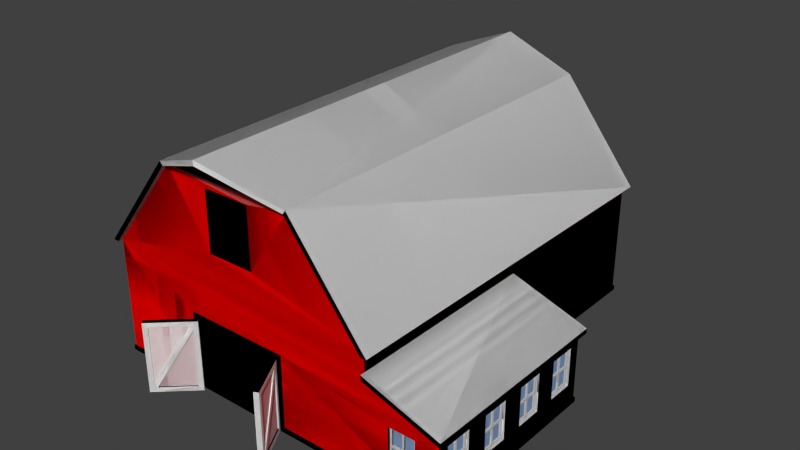 # Source: Barnmodel.blend  (saved by Blender 2.75.0; exported with 4.5.12 LTS)
import bpy
from mathutils import Matrix  # noqa: F401  (used for matrix-valued properties, if any)

bpy.ops.wm.read_factory_settings(use_empty=True)
scene = bpy.context.scene
scene.name = 'Scene'

# ---- collections
col_collection_1 = bpy.data.collections.new('Collection 1'); scene.collection.children.link(col_collection_1)

# ---- materials (node trees are filled in below, after node groups)
mat_edge_color255255255255_001 = bpy.data.materials.new('edge_color255255255255.001')
mat_edge_color255255255255_001.alpha_threshold = 0.0
mat_edge_color255255255255_001.use_transparent_shadow = False
mat_edge_color255255255255_001.roughness = 0.5
mat_color_000_001 = bpy.data.materials.new('Color_000.001')
mat_color_000_001.alpha_threshold = 0.0
mat_color_000_001.use_transparent_shadow = False
mat_color_000_001.diffuse_color = (1.0, 1.0, 1.0, 1.0)
mat_color_000_001.roughness = 0.5
mat_translucent_glass_blue_001 = bpy.data.materials.new('Translucent_Glass_Blue.001')
mat_translucent_glass_blue_001.alpha_threshold = 0.0
mat_translucent_glass_blue_001.use_transparent_shadow = False
mat_translucent_glass_blue_001.diffuse_color = (0.4219, 0.6287, 1.0, 1.0)
mat_translucent_glass_blue_001.roughness = 0.5
mat_color_a06_001 = bpy.data.materials.new('Color_A06.001')
mat_color_a06_001.alpha_threshold = 0.0
mat_color_a06_001.use_transparent_shadow = False
mat_color_a06_001.diffuse_color = (1.0, 0.0, 0.0, 1.0)
mat_color_a06_001.roughness = 0.5
mat_color_008 = bpy.data.materials.new('Color_008')
mat_color_008.alpha_threshold = 0.0
mat_color_008.use_transparent_shadow = False
mat_color_008.diffuse_color = (0.1471, 0.1471, 0.1471, 1.0)
mat_color_008.roughness = 0.5

# ---- material node trees

# ---- world
world_world = bpy.data.worlds.new('World'); scene.world = world_world
world_world.color = (0.05088, 0.05088, 0.05088)
world_world.use_sun_shadow = False
world_world.sun_shadow_jitter_overblur = 0.0
world_world.cycles.sampling_method = 'MANUAL'
world_world.cycles.sample_map_resolution = 256

# ---- meshes
me_id310_001 = bpy.data.meshes.new('ID310.001')
me_id310_001.from_pydata([(155.4, -1.969, 7.874), (157.5, 0.0, 7.874), (149.6, 4.52e-21, 7.874)], [(1, 0), (2, 1)], [])
me_id310_001.materials.append(mat_edge_color255255255255_001)
me_id310_001.use_remesh_preserve_volume = False
me_id310_001.use_remesh_preserve_attributes = False
me_id310_001.use_mirror_vertex_groups = False
me_id310_001.update()
me_id304_001 = bpy.data.meshes.new('ID304.001')
me_id304_001.from_pydata([(269.7, 624.0, 283.5), (238.2, 624.0, 242.1), (269.7, 624.0, 242.1), (238.2, 624.0, 283.5), (238.2, 624.0, 283.5), (269.7, 624.0, 283.5), (238.2, 624.0, 242.1), (269.7, 624.0, 242.1)], [], [(0, 1, 2), (1, 0, 3), (4, 5, 6), (7, 6, 5)])
me_id304_001.polygons.foreach_set('material_index', [0, 0, 1, 1])
me_id304_001.materials.append(mat_color_000_001)
me_id304_001.materials.append(mat_translucent_glass_blue_001)
me_id304_001.use_remesh_preserve_volume = False
me_id304_001.use_remesh_preserve_attributes = False
me_id304_001.use_mirror_vertex_groups = False
me_id304_001.update()
me_id298_001 = bpy.data.meshes.new('ID298.001')
me_id298_001.from_pydata([(275.6, 629.9, 236.2), (275.6, 626.0, 334.6), (275.6, 626.0, 236.2), (275.6, 629.9, 334.6), (275.6, 629.9, 334.6), (275.6, 629.9, 236.2), (275.6, 626.0, 334.6), (275.6, 626.0, 236.2), (275.6, 626.0, 334.6), (196.9, 629.9, 334.6), (196.9, 626.0, 334.6), (275.6, 629.9, 334.6), (275.6, 629.9, 334.6), (275.6, 626.0, 334.6), (196.9, 629.9, 334.6), (196.9, 626.0, 334.6), (275.6, 626.0, 236.2), (269.7, 626.0, 242.1), (196.9, 626.0, 236.2), (275.6, 626.0, 334.6), (269.7, 626.0, 283.5), (269.7, 626.0, 287.4), (238.2, 626.0, 283.5), (234.3, 626.0, 283.5), (202.8, 626.0, 283.5), (269.7, 626.0, 328.7), (238.2, 626.0, 328.7), (234.3, 626.0, 328.7), (202.8, 626.0, 328.7), (202.8, 626.0, 242.1), (196.9, 626.0, 334.6), (238.2, 626.0, 242.1), (234.3, 626.0, 242.1), (202.8, 626.0, 287.4), (238.2, 626.0, 287.4), (234.3, 626.0, 287.4), (234.3, 626.0, 283.5), (238.2, 626.0, 283.5), (234.3, 626.0, 242.1), (238.2, 626.0, 242.1), (234.3, 626.0, 328.7), (238.2, 626.0, 328.7), (234.3, 626.0, 287.4), (238.2, 626.0, 287.4), (275.6, 626.0, 334.6), (202.8, 626.0, 328.7), (196.9, 626.0, 334.6), (202.8, 626.0, 287.4), (269.7, 626.0, 287.4), (202.8, 626.0, 283.5), (202.8, 626.0, 242.1), (269.7, 626.0, 242.1), (196.9, 626.0, 236.2), (269.7, 626.0, 328.7), (269.7, 626.0, 283.5), (275.6, 626.0, 236.2), (275.6, 629.9, 236.2), (196.9, 626.0, 236.2), (196.9, 629.9, 236.2), (275.6, 626.0, 236.2), (275.6, 626.0, 236.2), (275.6, 629.9, 236.2), (196.9, 626.0, 236.2), (196.9, 629.9, 236.2), (196.9, 629.9, 334.6), (196.9, 626.0, 236.2), (196.9, 626.0, 334.6), (196.9, 629.9, 236.2), (196.9, 629.9, 236.2), (196.9, 629.9, 334.6), (196.9, 626.0, 236.2), (196.9, 626.0, 334.6)], [], [(0, 1, 2), (1, 0, 3), (4, 5, 6), (7, 6, 5), (8, 9, 10), (9, 8, 11), (12, 13, 14), (15, 14, 13), (16, 17, 18), (17, 16, 19), (17, 19, 20), (20, 19, 21), (20, 21, 22), (22, 21, 23), (23, 21, 24), (21, 19, 25), (25, 19, 26), (26, 19, 27), (27, 19, 28), (18, 29, 30), (29, 18, 17), (29, 17, 31), (29, 31, 32), (30, 29, 24), (30, 24, 33), (33, 24, 21), (33, 21, 34), (33, 34, 35), (30, 33, 28), (30, 28, 19), (26, 35, 34), (35, 26, 27), (22, 32, 31), (32, 22, 23), (36, 37, 38), (39, 38, 37), (40, 41, 42), (43, 42, 41), (44, 45, 46), (45, 47, 46), (42, 43, 47), (43, 48, 47), (48, 49, 47), (47, 49, 46), (49, 50, 46), (38, 39, 50), (39, 51, 50), (51, 52, 50), (46, 50, 52), (45, 44, 40), (40, 44, 41), (41, 44, 53), (53, 44, 48), (49, 48, 36), (36, 48, 37), (37, 48, 54), (48, 44, 54), (54, 44, 51), (44, 55, 51), (52, 51, 55), (56, 57, 58), (57, 56, 59), (60, 61, 62), (63, 62, 61), (64, 65, 66), (65, 64, 67), (68, 69, 70), (71, 70, 69)])
me_id298_001.materials.append(mat_color_000_001)
me_id298_001.use_remesh_preserve_volume = False
me_id298_001.use_remesh_preserve_attributes = False
me_id298_001.use_mirror_vertex_groups = False
me_id298_001.update()
me_id292_001 = bpy.data.meshes.new('ID292.001')
me_id292_001.from_pydata([(234.3, 626.0, 242.1), (202.8, 624.0, 242.1), (202.8, 626.0, 242.1), (234.3, 624.0, 242.1), (234.3, 624.0, 242.1), (234.3, 626.0, 242.1), (202.8, 624.0, 242.1), (202.8, 626.0, 242.1), (234.3, 626.0, 242.1), (234.3, 624.0, 283.5), (234.3, 624.0, 242.1), (234.3, 626.0, 283.5), (234.3, 626.0, 283.5), (234.3, 626.0, 242.1), (234.3, 624.0, 283.5), (234.3, 624.0, 242.1), (202.8, 626.0, 283.5), (202.8, 624.0, 242.1), (202.8, 624.0, 283.5), (202.8, 626.0, 242.1), (202.8, 626.0, 242.1), (202.8, 626.0, 283.5), (202.8, 624.0, 242.1), (202.8, 624.0, 283.5), (234.3, 624.0, 283.5), (202.8, 626.0, 283.5), (202.8, 624.0, 283.5), (234.3, 626.0, 283.5), (234.3, 626.0, 283.5), (234.3, 624.0, 283.5), (202.8, 626.0, 283.5), (202.8, 624.0, 283.5)], [], [(0, 1, 2), (1, 0, 3), (4, 5, 6), (7, 6, 5), (8, 9, 10), (9, 8, 11), (12, 13, 14), (15, 14, 13), (16, 17, 18), (17, 16, 19), (20, 21, 22), (23, 22, 21), (24, 25, 26), (25, 24, 27), (28, 29, 30), (31, 30, 29)])
me_id292_001.materials.append(mat_color_000_001)
me_id292_001.use_remesh_preserve_volume = False
me_id292_001.use_remesh_preserve_attributes = False
me_id292_001.use_mirror_vertex_groups = False
me_id292_001.update()
me_id286_001 = bpy.data.meshes.new('ID286.001')
me_id286_001.from_pydata([(269.7, 624.0, 328.7), (238.2, 626.0, 328.7), (238.2, 624.0, 328.7), (269.7, 626.0, 328.7), (269.7, 626.0, 328.7), (269.7, 624.0, 328.7), (238.2, 626.0, 328.7), (238.2, 624.0, 328.7), (238.2, 626.0, 328.7), (238.2, 624.0, 287.4), (238.2, 624.0, 328.7), (238.2, 626.0, 287.4), (238.2, 626.0, 287.4), (238.2, 626.0, 328.7), (238.2, 624.0, 287.4), (238.2, 624.0, 328.7), (269.7, 626.0, 287.4), (269.7, 624.0, 328.7), (269.7, 624.0, 287.4), (269.7, 626.0, 328.7), (269.7, 626.0, 328.7), (269.7, 626.0, 287.4), (269.7, 624.0, 328.7), (269.7, 624.0, 287.4), (269.7, 626.0, 287.4), (238.2, 624.0, 287.4), (238.2, 626.0, 287.4), (269.7, 624.0, 287.4), (269.7, 624.0, 287.4), (269.7, 626.0, 287.4), (238.2, 624.0, 287.4), (238.2, 626.0, 287.4)], [], [(0, 1, 2), (1, 0, 3), (4, 5, 6), (7, 6, 5), (8, 9, 10), (9, 8, 11), (12, 13, 14), (15, 14, 13), (16, 17, 18), (17, 16, 19), (20, 21, 22), (23, 22, 21), (24, 25, 26), (25, 24, 27), (28, 29, 30), (31, 30, 29)])
me_id286_001.materials.append(mat_color_000_001)
me_id286_001.use_remesh_preserve_volume = False
me_id286_001.use_remesh_preserve_attributes = False
me_id286_001.use_mirror_vertex_groups = False
me_id286_001.update()
me_id280_001 = bpy.data.meshes.new('ID280.001')
me_id280_001.from_pydata([(269.7, 624.0, 328.7), (238.2, 624.0, 287.4), (269.7, 624.0, 287.4), (238.2, 624.0, 328.7), (238.2, 624.0, 328.7), (269.7, 624.0, 328.7), (238.2, 624.0, 287.4), (269.7, 624.0, 287.4)], [], [(0, 1, 2), (1, 0, 3), (4, 5, 6), (7, 6, 5)])
me_id280_001.polygons.foreach_set('material_index', [0, 0, 1, 1])
me_id280_001.materials.append(mat_color_000_001)
me_id280_001.materials.append(mat_translucent_glass_blue_001)
me_id280_001.use_remesh_preserve_volume = False
me_id280_001.use_remesh_preserve_attributes = False
me_id280_001.use_mirror_vertex_groups = False
me_id280_001.update()
me_id274_001 = bpy.data.meshes.new('ID274.001')
me_id274_001.from_pydata([(234.3, 626.0, 287.4), (202.8, 624.0, 287.4), (202.8, 626.0, 287.4), (234.3, 624.0, 287.4), (234.3, 624.0, 287.4), (234.3, 626.0, 287.4), (202.8, 624.0, 287.4), (202.8, 626.0, 287.4), (234.3, 626.0, 287.4), (234.3, 624.0, 328.7), (234.3, 624.0, 287.4), (234.3, 626.0, 328.7), (234.3, 626.0, 328.7), (234.3, 626.0, 287.4), (234.3, 624.0, 328.7), (234.3, 624.0, 287.4), (202.8, 626.0, 328.7), (202.8, 624.0, 287.4), (202.8, 624.0, 328.7), (202.8, 626.0, 287.4), (202.8, 626.0, 287.4), (202.8, 626.0, 328.7), (202.8, 624.0, 287.4), (202.8, 624.0, 328.7), (234.3, 624.0, 328.7), (202.8, 626.0, 328.7), (202.8, 624.0, 328.7), (234.3, 626.0, 328.7), (234.3, 626.0, 328.7), (234.3, 624.0, 328.7), (202.8, 626.0, 328.7), (202.8, 624.0, 328.7)], [], [(0, 1, 2), (1, 0, 3), (4, 5, 6), (7, 6, 5), (8, 9, 10), (9, 8, 11), (12, 13, 14), (15, 14, 13), (16, 17, 18), (17, 16, 19), (20, 21, 22), (23, 22, 21), (24, 25, 26), (25, 24, 27), (28, 29, 30), (31, 30, 29)])
me_id274_001.materials.append(mat_color_000_001)
me_id274_001.use_remesh_preserve_volume = False
me_id274_001.use_remesh_preserve_attributes = False
me_id274_001.use_mirror_vertex_groups = False
me_id274_001.update()
me_id268_001 = bpy.data.meshes.new('ID268.001')
me_id268_001.from_pydata([(234.3, 624.0, 328.7), (202.8, 624.0, 287.4), (234.3, 624.0, 287.4), (202.8, 624.0, 328.7), (202.8, 624.0, 328.7), (234.3, 624.0, 328.7), (202.8, 624.0, 287.4), (234.3, 624.0, 287.4)], [], [(0, 1, 2), (1, 0, 3), (4, 5, 6), (7, 6, 5)])
me_id268_001.polygons.foreach_set('material_index', [0, 0, 1, 1])
me_id268_001.materials.append(mat_color_000_001)
me_id268_001.materials.append(mat_translucent_glass_blue_001)
me_id268_001.use_remesh_preserve_volume = False
me_id268_001.use_remesh_preserve_attributes = False
me_id268_001.use_mirror_vertex_groups = False
me_id268_001.update()
me_id262_001 = bpy.data.meshes.new('ID262.001')
me_id262_001.from_pydata([(269.7, 624.0, 283.5), (238.2, 626.0, 283.5), (238.2, 624.0, 283.5), (269.7, 626.0, 283.5), (269.7, 626.0, 283.5), (269.7, 624.0, 283.5), (238.2, 626.0, 283.5), (238.2, 624.0, 283.5), (238.2, 626.0, 283.5), (238.2, 624.0, 242.1), (238.2, 624.0, 283.5), (238.2, 626.0, 242.1), (238.2, 626.0, 242.1), (238.2, 626.0, 283.5), (238.2, 624.0, 242.1), (238.2, 624.0, 283.5), (269.7, 626.0, 242.1), (269.7, 624.0, 283.5), (269.7, 624.0, 242.1), (269.7, 626.0, 283.5), (269.7, 626.0, 283.5), (269.7, 626.0, 242.1), (269.7, 624.0, 283.5), (269.7, 624.0, 242.1), (269.7, 626.0, 242.1), (238.2, 624.0, 242.1), (238.2, 626.0, 242.1), (269.7, 624.0, 242.1), (269.7, 624.0, 242.1), (269.7, 626.0, 242.1), (238.2, 624.0, 242.1), (238.2, 626.0, 242.1)], [], [(0, 1, 2), (1, 0, 3), (4, 5, 6), (7, 6, 5), (8, 9, 10), (9, 8, 11), (12, 13, 14), (15, 14, 13), (16, 17, 18), (17, 16, 19), (20, 21, 22), (23, 22, 21), (24, 25, 26), (25, 24, 27), (28, 29, 30), (31, 30, 29)])
me_id262_001.materials.append(mat_color_000_001)
me_id262_001.use_remesh_preserve_volume = False
me_id262_001.use_remesh_preserve_attributes = False
me_id262_001.use_mirror_vertex_groups = False
me_id262_001.update()
me_id256_001 = bpy.data.meshes.new('ID256.001')
me_id256_001.from_pydata([(234.3, 624.0, 283.5), (202.8, 624.0, 242.1), (234.3, 624.0, 242.1), (202.8, 624.0, 283.5), (202.8, 624.0, 283.5), (234.3, 624.0, 283.5), (202.8, 624.0, 242.1), (234.3, 624.0, 242.1)], [], [(0, 1, 2), (1, 0, 3), (4, 5, 6), (7, 6, 5)])
me_id256_001.polygons.foreach_set('material_index', [0, 0, 1, 1])
me_id256_001.materials.append(mat_color_000_001)
me_id256_001.materials.append(mat_translucent_glass_blue_001)
me_id256_001.use_remesh_preserve_volume = False
me_id256_001.use_remesh_preserve_attributes = False
me_id256_001.use_mirror_vertex_groups = False
me_id256_001.update()
me_id250_001 = bpy.data.meshes.new('ID250.001')
me_id250_001.from_pydata([(234.3, 3.937, 283.5), (202.8, 5.906, 283.5), (202.8, 3.937, 283.5), (234.3, 5.906, 283.5), (234.3, 5.906, 283.5), (234.3, 3.937, 283.5), (202.8, 5.906, 283.5), (202.8, 3.937, 283.5), (234.3, 5.906, 242.1), (234.3, 3.937, 283.5), (234.3, 3.937, 242.1), (234.3, 5.906, 283.5), (234.3, 5.906, 283.5), (234.3, 5.906, 242.1), (234.3, 3.937, 283.5), (234.3, 3.937, 242.1), (202.8, 5.906, 283.5), (202.8, 3.937, 242.1), (202.8, 3.937, 283.5), (202.8, 5.906, 242.1), (202.8, 5.906, 242.1), (202.8, 5.906, 283.5), (202.8, 3.937, 242.1), (202.8, 3.937, 283.5), (234.3, 5.906, 242.1), (202.8, 3.937, 242.1), (202.8, 5.906, 242.1), (234.3, 3.937, 242.1), (234.3, 3.937, 242.1), (234.3, 5.906, 242.1), (202.8, 3.937, 242.1), (202.8, 5.906, 242.1)], [], [(0, 1, 2), (1, 0, 3), (4, 5, 6), (7, 6, 5), (8, 9, 10), (9, 8, 11), (12, 13, 14), (15, 14, 13), (16, 17, 18), (17, 16, 19), (20, 21, 22), (23, 22, 21), (24, 25, 26), (25, 24, 27), (28, 29, 30), (31, 30, 29)])
me_id250_001.materials.append(mat_color_000_001)
me_id250_001.use_remesh_preserve_volume = False
me_id250_001.use_remesh_preserve_attributes = False
me_id250_001.use_mirror_vertex_groups = False
me_id250_001.update()
me_id244_001 = bpy.data.meshes.new('ID244.001')
me_id244_001.from_pydata([(238.2, 5.906, 283.5), (269.7, 5.906, 242.1), (238.2, 5.906, 242.1), (269.7, 5.906, 283.5), (269.7, 5.906, 283.5), (238.2, 5.906, 283.5), (269.7, 5.906, 242.1), (238.2, 5.906, 242.1)], [], [(0, 1, 2), (1, 0, 3), (4, 5, 6), (7, 6, 5)])
me_id244_001.polygons.foreach_set('material_index', [0, 0, 1, 1])
me_id244_001.materials.append(mat_color_000_001)
me_id244_001.materials.append(mat_translucent_glass_blue_001)
me_id244_001.use_remesh_preserve_volume = False
me_id244_001.use_remesh_preserve_attributes = False
me_id244_001.use_mirror_vertex_groups = False
me_id244_001.update()
me_id238_001 = bpy.data.meshes.new('ID238.001')
me_id238_001.from_pydata([(238.2, 5.906, 328.7), (269.7, 5.906, 287.4), (238.2, 5.906, 287.4), (269.7, 5.906, 328.7), (269.7, 5.906, 328.7), (238.2, 5.906, 328.7), (269.7, 5.906, 287.4), (238.2, 5.906, 287.4)], [], [(0, 1, 2), (1, 0, 3), (4, 5, 6), (7, 6, 5)])
me_id238_001.polygons.foreach_set('material_index', [0, 0, 1, 1])
me_id238_001.materials.append(mat_color_000_001)
me_id238_001.materials.append(mat_translucent_glass_blue_001)
me_id238_001.use_remesh_preserve_volume = False
me_id238_001.use_remesh_preserve_attributes = False
me_id238_001.use_mirror_vertex_groups = False
me_id238_001.update()
me_id232_001 = bpy.data.meshes.new('ID232.001')
me_id232_001.from_pydata([(202.8, 5.906, 328.7), (234.3, 5.906, 287.4), (202.8, 5.906, 287.4), (234.3, 5.906, 328.7), (234.3, 5.906, 328.7), (202.8, 5.906, 328.7), (234.3, 5.906, 287.4), (202.8, 5.906, 287.4)], [], [(0, 1, 2), (1, 0, 3), (4, 5, 6), (7, 6, 5)])
me_id232_001.polygons.foreach_set('material_index', [0, 0, 1, 1])
me_id232_001.materials.append(mat_color_000_001)
me_id232_001.materials.append(mat_translucent_glass_blue_001)
me_id232_001.use_remesh_preserve_volume = False
me_id232_001.use_remesh_preserve_attributes = False
me_id232_001.use_mirror_vertex_groups = False
me_id232_001.update()
me_id226_001 = bpy.data.meshes.new('ID226.001')
me_id226_001.from_pydata([(202.8, 5.906, 283.5), (234.3, 5.906, 242.1), (202.8, 5.906, 242.1), (234.3, 5.906, 283.5), (234.3, 5.906, 283.5), (202.8, 5.906, 283.5), (234.3, 5.906, 242.1), (202.8, 5.906, 242.1)], [], [(0, 1, 2), (1, 0, 3), (4, 5, 6), (7, 6, 5)])
me_id226_001.polygons.foreach_set('material_index', [0, 0, 1, 1])
me_id226_001.materials.append(mat_color_000_001)
me_id226_001.materials.append(mat_translucent_glass_blue_001)
me_id226_001.use_remesh_preserve_volume = False
me_id226_001.use_remesh_preserve_attributes = False
me_id226_001.use_mirror_vertex_groups = False
me_id226_001.update()
me_id220_001 = bpy.data.meshes.new('ID220.001')
me_id220_001.from_pydata([(269.7, 5.906, 287.4), (269.7, 3.937, 328.7), (269.7, 3.937, 287.4), (269.7, 5.906, 328.7), (269.7, 5.906, 328.7), (269.7, 5.906, 287.4), (269.7, 3.937, 328.7), (269.7, 3.937, 287.4), (269.7, 5.906, 287.4), (238.2, 3.937, 287.4), (238.2, 5.906, 287.4), (269.7, 3.937, 287.4), (269.7, 3.937, 287.4), (269.7, 5.906, 287.4), (238.2, 3.937, 287.4), (238.2, 5.906, 287.4), (269.7, 3.937, 328.7), (238.2, 5.906, 328.7), (238.2, 3.937, 328.7), (269.7, 5.906, 328.7), (269.7, 5.906, 328.7), (269.7, 3.937, 328.7), (238.2, 5.906, 328.7), (238.2, 3.937, 328.7), (238.2, 5.906, 328.7), (238.2, 3.937, 287.4), (238.2, 3.937, 328.7), (238.2, 5.906, 287.4), (238.2, 5.906, 287.4), (238.2, 5.906, 328.7), (238.2, 3.937, 287.4), (238.2, 3.937, 328.7)], [], [(0, 1, 2), (1, 0, 3), (4, 5, 6), (7, 6, 5), (8, 9, 10), (9, 8, 11), (12, 13, 14), (15, 14, 13), (16, 17, 18), (17, 16, 19), (20, 21, 22), (23, 22, 21), (24, 25, 26), (25, 24, 27), (28, 29, 30), (31, 30, 29)])
me_id220_001.materials.append(mat_color_000_001)
me_id220_001.use_remesh_preserve_volume = False
me_id220_001.use_remesh_preserve_attributes = False
me_id220_001.use_mirror_vertex_groups = False
me_id220_001.update()
me_id214_001 = bpy.data.meshes.new('ID214.001')
me_id214_001.from_pydata([(238.2, 5.906, 283.5), (238.2, 3.937, 242.1), (238.2, 3.937, 283.5), (238.2, 5.906, 242.1), (238.2, 5.906, 242.1), (238.2, 5.906, 283.5), (238.2, 3.937, 242.1), (238.2, 3.937, 283.5), (269.7, 3.937, 283.5), (238.2, 5.906, 283.5), (238.2, 3.937, 283.5), (269.7, 5.906, 283.5), (269.7, 5.906, 283.5), (269.7, 3.937, 283.5), (238.2, 5.906, 283.5), (238.2, 3.937, 283.5), (269.7, 5.906, 242.1), (238.2, 3.937, 242.1), (238.2, 5.906, 242.1), (269.7, 3.937, 242.1), (269.7, 3.937, 242.1), (269.7, 5.906, 242.1), (238.2, 3.937, 242.1), (238.2, 5.906, 242.1), (269.7, 5.906, 242.1), (269.7, 3.937, 283.5), (269.7, 3.937, 242.1), (269.7, 5.906, 283.5), (269.7, 5.906, 283.5), (269.7, 5.906, 242.1), (269.7, 3.937, 283.5), (269.7, 3.937, 242.1)], [], [(0, 1, 2), (1, 0, 3), (4, 5, 6), (7, 6, 5), (8, 9, 10), (9, 8, 11), (12, 13, 14), (15, 14, 13), (16, 17, 18), (17, 16, 19), (20, 21, 22), (23, 22, 21), (24, 25, 26), (25, 24, 27), (28, 29, 30), (31, 30, 29)])
me_id214_001.materials.append(mat_color_000_001)
me_id214_001.use_remesh_preserve_volume = False
me_id214_001.use_remesh_preserve_attributes = False
me_id214_001.use_mirror_vertex_groups = False
me_id214_001.update()
me_id208_001 = bpy.data.meshes.new('ID208.001')
me_id208_001.from_pydata([(202.8, 5.906, 328.7), (202.8, 3.937, 287.4), (202.8, 3.937, 328.7), (202.8, 5.906, 287.4), (202.8, 5.906, 287.4), (202.8, 5.906, 328.7), (202.8, 3.937, 287.4), (202.8, 3.937, 328.7), (234.3, 3.937, 328.7), (202.8, 5.906, 328.7), (202.8, 3.937, 328.7), (234.3, 5.906, 328.7), (234.3, 5.906, 328.7), (234.3, 3.937, 328.7), (202.8, 5.906, 328.7), (202.8, 3.937, 328.7), (234.3, 5.906, 287.4), (202.8, 3.937, 287.4), (202.8, 5.906, 287.4), (234.3, 3.937, 287.4), (234.3, 3.937, 287.4), (234.3, 5.906, 287.4), (202.8, 3.937, 287.4), (202.8, 5.906, 287.4), (234.3, 5.906, 287.4), (234.3, 3.937, 328.7), (234.3, 3.937, 287.4), (234.3, 5.906, 328.7), (234.3, 5.906, 328.7), (234.3, 5.906, 287.4), (234.3, 3.937, 328.7), (234.3, 3.937, 287.4)], [], [(0, 1, 2), (1, 0, 3), (4, 5, 6), (7, 6, 5), (8, 9, 10), (9, 8, 11), (12, 13, 14), (15, 14, 13), (16, 17, 18), (17, 16, 19), (20, 21, 22), (23, 22, 21), (24, 25, 26), (25, 24, 27), (28, 29, 30), (31, 30, 29)])
me_id208_001.materials.append(mat_color_000_001)
me_id208_001.use_remesh_preserve_volume = False
me_id208_001.use_remesh_preserve_attributes = False
me_id208_001.use_mirror_vertex_groups = False
me_id208_001.update()
me_id202_001 = bpy.data.meshes.new('ID202.001')
me_id202_001.from_pydata([(275.6, 3.937, 236.2), (196.9, 0.0, 236.2), (196.9, 3.937, 236.2), (275.6, 0.0, 236.2), (275.6, 0.0, 236.2), (275.6, 3.937, 236.2), (196.9, 0.0, 236.2), (196.9, 3.937, 236.2), (196.9, 3.937, 334.6), (196.9, 0.0, 236.2), (196.9, 0.0, 334.6), (196.9, 3.937, 236.2), (196.9, 3.937, 236.2), (196.9, 3.937, 334.6), (196.9, 0.0, 236.2), (196.9, 0.0, 334.6), (196.9, 3.937, 236.2), (202.8, 3.937, 242.1), (275.6, 3.937, 236.2), (196.9, 3.937, 334.6), (202.8, 3.937, 283.5), (202.8, 3.937, 287.4), (234.3, 3.937, 283.5), (238.2, 3.937, 283.5), (269.7, 3.937, 283.5), (202.8, 3.937, 328.7), (234.3, 3.937, 328.7), (238.2, 3.937, 328.7), (269.7, 3.937, 328.7), (269.7, 3.937, 242.1), (275.6, 3.937, 334.6), (234.3, 3.937, 242.1), (238.2, 3.937, 242.1), (269.7, 3.937, 287.4), (234.3, 3.937, 287.4), (238.2, 3.937, 287.4), (238.2, 3.937, 283.5), (234.3, 3.937, 283.5), (238.2, 3.937, 242.1), (234.3, 3.937, 242.1), (238.2, 3.937, 328.7), (234.3, 3.937, 328.7), (238.2, 3.937, 287.4), (234.3, 3.937, 287.4), (196.9, 3.937, 334.6), (269.7, 3.937, 328.7), (275.6, 3.937, 334.6), (269.7, 3.937, 287.4), (202.8, 3.937, 287.4), (269.7, 3.937, 283.5), (269.7, 3.937, 242.1), (202.8, 3.937, 242.1), (275.6, 3.937, 236.2), (202.8, 3.937, 328.7), (202.8, 3.937, 283.5), (196.9, 3.937, 236.2), (275.6, 3.937, 236.2), (275.6, 0.0, 334.6), (275.6, 0.0, 236.2), (275.6, 3.937, 334.6), (275.6, 3.937, 334.6), (275.6, 3.937, 236.2), (275.6, 0.0, 334.6), (275.6, 0.0, 236.2), (275.6, 0.0, 334.6), (196.9, 3.937, 334.6), (196.9, 0.0, 334.6), (275.6, 3.937, 334.6), (275.6, 3.937, 334.6), (275.6, 0.0, 334.6), (196.9, 3.937, 334.6), (196.9, 0.0, 334.6)], [], [(0, 1, 2), (1, 0, 3), (4, 5, 6), (7, 6, 5), (8, 9, 10), (9, 8, 11), (12, 13, 14), (15, 14, 13), (16, 17, 18), (17, 16, 19), (17, 19, 20), (20, 19, 21), (20, 21, 22), (22, 21, 23), (23, 21, 24), (21, 19, 25), (25, 19, 26), (26, 19, 27), (27, 19, 28), (18, 29, 30), (29, 18, 17), (29, 17, 31), (29, 31, 32), (30, 29, 24), (30, 24, 33), (33, 24, 21), (33, 21, 34), (33, 34, 35), (30, 33, 28), (30, 28, 19), (26, 35, 34), (35, 26, 27), (22, 32, 31), (32, 22, 23), (36, 37, 38), (39, 38, 37), (40, 41, 42), (43, 42, 41), (44, 45, 46), (45, 47, 46), (42, 43, 47), (43, 48, 47), (48, 49, 47), (47, 49, 46), (49, 50, 46), (38, 39, 50), (39, 51, 50), (51, 52, 50), (46, 50, 52), (45, 44, 40), (40, 44, 41), (41, 44, 53), (53, 44, 48), (49, 48, 36), (36, 48, 37), (37, 48, 54), (48, 44, 54), (54, 44, 51), (44, 55, 51), (52, 51, 55), (56, 57, 58), (57, 56, 59), (60, 61, 62), (63, 62, 61), (64, 65, 66), (65, 64, 67), (68, 69, 70), (71, 70, 69)])
me_id202_001.materials.append(mat_color_000_001)
me_id202_001.use_remesh_preserve_volume = False
me_id202_001.use_remesh_preserve_attributes = False
me_id202_001.use_mirror_vertex_groups = False
me_id202_001.update()
me_id196_001 = bpy.data.meshes.new('ID196.001')
me_id196_001.from_pydata([(318.8, -6.9, 102.7), (317.0, -7.848, 7.874), (318.8, -6.9, 7.874), (317.0, -7.848, 102.7), (317.0, -7.848, 102.7), (318.8, -6.9, 102.7), (317.0, -7.848, 7.874), (318.8, -6.9, 7.874), (345.1, -59.0, 7.874), (318.8, -6.9, 102.7), (346.9, -58.05, 7.874), (317.0, -7.848, 102.7), (317.0, -7.848, 102.7), (345.1, -59.0, 7.874), (318.8, -6.9, 102.7), (346.9, -58.05, 7.874), (345.1, -59.0, 7.874), (318.8, -6.9, 7.874), (317.0, -7.848, 7.874), (346.9, -58.05, 7.874), (346.9, -58.05, 7.874), (345.1, -59.0, 7.874), (318.8, -6.9, 7.874), (317.0, -7.848, 7.874)], [], [(0, 1, 2), (1, 0, 3), (4, 5, 6), (7, 6, 5), (8, 9, 10), (9, 8, 11), (12, 13, 14), (15, 14, 13), (16, 17, 18), (17, 16, 19), (20, 21, 22), (23, 22, 21)])
me_id196_001.materials.append(mat_color_000_001)
me_id196_001.use_remesh_preserve_volume = False
me_id196_001.use_remesh_preserve_attributes = False
me_id196_001.use_mirror_vertex_groups = False
me_id196_001.update()
me_id190_001 = bpy.data.meshes.new('ID190.001')
me_id190_001.from_pydata([(317.0, -7.848, 102.7), (345.1, -59.0, 7.874), (317.0, -7.848, 7.874), (317.0, -7.848, 7.874), (345.1, -59.0, 7.874), (317.0, -7.848, 102.7)], [], [(0, 1, 2), (3, 4, 5)])
me_id190_001.polygons.foreach_set('material_index', [1, 0])
me_id190_001.materials.append(mat_color_000_001)
me_id190_001.materials.append(mat_color_a06_001)
me_id190_001.use_remesh_preserve_volume = False
me_id190_001.use_remesh_preserve_attributes = False
me_id190_001.use_mirror_vertex_groups = False
me_id190_001.update()
me_id184_001 = bpy.data.meshes.new('ID184.001')
me_id184_001.from_pydata([(349.1, -62.1, 15.39), (319.3, -11.9, 110.2), (347.4, -63.05, 15.39), (321.0, -10.95, 110.2), (321.0, -10.95, 110.2), (349.1, -62.1, 15.39), (319.3, -11.9, 110.2), (347.4, -63.05, 15.39), (321.0, -10.95, 110.2), (347.4, -63.05, 110.2), (319.3, -11.9, 110.2), (349.1, -62.1, 110.2), (349.1, -62.1, 110.2), (321.0, -10.95, 110.2), (347.4, -63.05, 110.2), (319.3, -11.9, 110.2), (347.4, -63.05, 110.2), (349.1, -62.1, 15.39), (347.4, -63.05, 15.39), (349.1, -62.1, 110.2), (349.1, -62.1, 110.2), (347.4, -63.05, 110.2), (349.1, -62.1, 15.39), (347.4, -63.05, 15.39)], [], [(0, 1, 2), (1, 0, 3), (4, 5, 6), (7, 6, 5), (8, 9, 10), (9, 8, 11), (12, 13, 14), (15, 14, 13), (16, 17, 18), (17, 16, 19), (20, 21, 22), (23, 22, 21)])
me_id184_001.materials.append(mat_color_000_001)
me_id184_001.use_remesh_preserve_volume = False
me_id184_001.use_remesh_preserve_attributes = False
me_id184_001.use_mirror_vertex_groups = False
me_id184_001.update()
me_id178_001 = bpy.data.meshes.new('ID178.001')
me_id178_001.from_pydata([(319.3, -11.9, 110.2), (347.4, -63.05, 110.2), (347.4, -63.05, 15.39), (347.4, -63.05, 15.39), (347.4, -63.05, 110.2), (319.3, -11.9, 110.2)], [], [(0, 1, 2), (3, 4, 5)])
me_id178_001.polygons.foreach_set('material_index', [1, 0])
me_id178_001.materials.append(mat_color_000_001)
me_id178_001.materials.append(mat_color_a06_001)
me_id178_001.use_remesh_preserve_volume = False
me_id178_001.use_remesh_preserve_attributes = False
me_id178_001.use_mirror_vertex_groups = False
me_id178_001.update()
me_id172_001 = bpy.data.meshes.new('ID172.001')
me_id172_001.from_pydata([(315.8, -13.8, 110.2), (342.2, -65.89, 110.2), (314.1, -14.74, 110.2), (343.9, -64.95, 110.2), (343.9, -64.95, 110.2), (315.8, -13.8, 110.2), (342.2, -65.89, 110.2), (314.1, -14.74, 110.2), (343.9, -64.95, 15.39), (314.1, -14.74, 110.2), (342.2, -65.89, 15.39), (315.8, -13.8, 110.2), (315.8, -13.8, 110.2), (343.9, -64.95, 15.39), (314.1, -14.74, 110.2), (342.2, -65.89, 15.39), (342.2, -65.89, 110.2), (343.9, -64.95, 15.39), (342.2, -65.89, 15.39), (343.9, -64.95, 110.2), (343.9, -64.95, 110.2), (342.2, -65.89, 110.2), (343.9, -64.95, 15.39), (342.2, -65.89, 15.39)], [], [(0, 1, 2), (1, 0, 3), (4, 5, 6), (7, 6, 5), (8, 9, 10), (9, 8, 11), (12, 13, 14), (15, 14, 13), (16, 17, 18), (17, 16, 19), (20, 21, 22), (23, 22, 21)])
me_id172_001.materials.append(mat_color_000_001)
me_id172_001.use_remesh_preserve_volume = False
me_id172_001.use_remesh_preserve_attributes = False
me_id172_001.use_mirror_vertex_groups = False
me_id172_001.update()
me_id166_001 = bpy.data.meshes.new('ID166.001')
me_id166_001.from_pydata([(315.8, -13.8, 110.2), (343.9, -64.95, 15.39), (343.9, -64.95, 110.2), (343.9, -64.95, 110.2), (343.9, -64.95, 15.39), (315.8, -13.8, 110.2)], [], [(0, 1, 2), (3, 4, 5)])
me_id166_001.polygons.foreach_set('material_index', [1, 0])
me_id166_001.materials.append(mat_color_000_001)
me_id166_001.materials.append(mat_color_a06_001)
me_id166_001.use_remesh_preserve_volume = False
me_id166_001.use_remesh_preserve_attributes = False
me_id166_001.use_mirror_vertex_groups = False
me_id166_001.update()
me_id160_001 = bpy.data.meshes.new('ID160.001')
me_id160_001.from_pydata([(311.9, -10.69, 102.7), (341.7, -60.89, 7.874), (340.0, -61.84, 7.874), (313.6, -9.745, 102.7), (313.6, -9.745, 102.7), (311.9, -10.69, 102.7), (341.7, -60.89, 7.874), (340.0, -61.84, 7.874), (313.6, -9.745, 7.874), (311.9, -10.69, 102.7), (311.9, -10.69, 7.874), (313.6, -9.745, 102.7), (313.6, -9.745, 102.7), (313.6, -9.745, 7.874), (311.9, -10.69, 102.7), (311.9, -10.69, 7.874), (340.0, -61.84, 7.874), (313.6, -9.745, 7.874), (311.9, -10.69, 7.874), (341.7, -60.89, 7.874), (341.7, -60.89, 7.874), (340.0, -61.84, 7.874), (313.6, -9.745, 7.874), (311.9, -10.69, 7.874)], [], [(0, 1, 2), (1, 0, 3), (4, 5, 6), (7, 6, 5), (8, 9, 10), (9, 8, 11), (12, 13, 14), (15, 14, 13), (16, 17, 18), (17, 16, 19), (20, 21, 22), (23, 22, 21)])
me_id160_001.materials.append(mat_color_000_001)
me_id160_001.use_remesh_preserve_volume = False
me_id160_001.use_remesh_preserve_attributes = False
me_id160_001.use_mirror_vertex_groups = False
me_id160_001.update()
me_id154_001 = bpy.data.meshes.new('ID154.001')
me_id154_001.from_pydata([(313.6, -9.745, 7.874), (341.7, -60.89, 7.874), (313.6, -9.745, 102.7), (313.6, -9.745, 102.7), (341.7, -60.89, 7.874), (313.6, -9.745, 7.874)], [], [(0, 1, 2), (3, 4, 5)])
me_id154_001.polygons.foreach_set('material_index', [1, 0])
me_id154_001.materials.append(mat_color_000_001)
me_id154_001.materials.append(mat_color_a06_001)
me_id154_001.use_remesh_preserve_volume = False
me_id154_001.use_remesh_preserve_attributes = False
me_id154_001.use_mirror_vertex_groups = False
me_id154_001.update()
me_id148_001 = bpy.data.meshes.new('ID148.001')
me_id148_001.from_pydata([(155.8, -9.695, 102.7), (157.1, -11.13, 7.874), (157.1, -11.13, 102.7), (155.8, -9.695, 7.874), (155.8, -9.695, 7.874), (155.8, -9.695, 102.7), (157.1, -11.13, 7.874), (157.1, -11.13, 102.7), (113.2, -49.65, 7.874), (157.1, -11.13, 102.7), (114.6, -51.09, 7.874), (155.8, -9.695, 102.7), (155.8, -9.695, 102.7), (113.2, -49.65, 7.874), (157.1, -11.13, 102.7), (114.6, -51.09, 7.874), (114.6, -51.09, 7.874), (155.8, -9.695, 7.874), (113.2, -49.65, 7.874), (157.1, -11.13, 7.874), (157.1, -11.13, 7.874), (114.6, -51.09, 7.874), (155.8, -9.695, 7.874), (113.2, -49.65, 7.874)], [], [(0, 1, 2), (1, 0, 3), (4, 5, 6), (7, 6, 5), (8, 9, 10), (9, 8, 11), (12, 13, 14), (15, 14, 13), (16, 17, 18), (17, 16, 19), (20, 21, 22), (23, 22, 21)])
me_id148_001.materials.append(mat_color_000_001)
me_id148_001.use_remesh_preserve_volume = False
me_id148_001.use_remesh_preserve_attributes = False
me_id148_001.use_mirror_vertex_groups = False
me_id148_001.update()
me_id142_001 = bpy.data.meshes.new('ID142.001')
me_id142_001.from_pydata([(155.8, -9.695, 102.7), (113.2, -49.65, 7.874), (155.8, -9.695, 7.874), (155.8, -9.695, 7.874), (113.2, -49.65, 7.874), (155.8, -9.695, 102.7)], [], [(0, 1, 2), (3, 4, 5)])
me_id142_001.polygons.foreach_set('material_index', [1, 0])
me_id142_001.materials.append(mat_color_000_001)
me_id142_001.materials.append(mat_color_a06_001)
me_id142_001.use_remesh_preserve_volume = False
me_id142_001.use_remesh_preserve_attributes = False
me_id142_001.use_mirror_vertex_groups = False
me_id142_001.update()
me_id136_001 = bpy.data.meshes.new('ID136.001')
me_id136_001.from_pydata([(111.2, -54.25, 15.39), (109.9, -52.82, 110.2), (111.2, -54.25, 110.2), (109.9, -52.82, 15.39), (109.9, -52.82, 15.39), (111.2, -54.25, 15.39), (109.9, -52.82, 110.2), (111.2, -54.25, 110.2), (153.8, -14.29, 110.2), (109.9, -52.82, 15.39), (111.2, -54.25, 15.39), (152.4, -12.86, 110.2), (152.4, -12.86, 110.2), (153.8, -14.29, 110.2), (109.9, -52.82, 15.39), (111.2, -54.25, 15.39), (152.4, -12.86, 110.2), (111.2, -54.25, 110.2), (109.9, -52.82, 110.2), (153.8, -14.29, 110.2), (153.8, -14.29, 110.2), (152.4, -12.86, 110.2), (111.2, -54.25, 110.2), (109.9, -52.82, 110.2)], [], [(0, 1, 2), (1, 0, 3), (4, 5, 6), (7, 6, 5), (8, 9, 10), (9, 8, 11), (12, 13, 14), (15, 14, 13), (16, 17, 18), (17, 16, 19), (20, 21, 22), (23, 22, 21)])
me_id136_001.materials.append(mat_color_000_001)
me_id136_001.use_remesh_preserve_volume = False
me_id136_001.use_remesh_preserve_attributes = False
me_id136_001.use_mirror_vertex_groups = False
me_id136_001.update()
me_id130_001 = bpy.data.meshes.new('ID130.001')
me_id130_001.from_pydata([(109.9, -52.82, 110.2), (109.9, -52.82, 15.39), (152.4, -12.86, 110.2), (152.4, -12.86, 110.2), (109.9, -52.82, 15.39), (109.9, -52.82, 110.2)], [], [(0, 1, 2), (3, 4, 5)])
me_id130_001.polygons.foreach_set('material_index', [1, 0])
me_id130_001.materials.append(mat_color_000_001)
me_id130_001.materials.append(mat_color_a06_001)
me_id130_001.use_remesh_preserve_volume = False
me_id130_001.use_remesh_preserve_attributes = False
me_id130_001.use_mirror_vertex_groups = False
me_id130_001.update()
me_id124_001 = bpy.data.meshes.new('ID124.001')
me_id124_001.from_pydata([(109.2, -45.35, 7.874), (153.1, -6.825, 102.7), (110.5, -46.78, 7.874), (151.7, -5.39, 102.7), (151.7, -5.39, 102.7), (109.2, -45.35, 7.874), (153.1, -6.825, 102.7), (110.5, -46.78, 7.874), (153.1, -6.825, 102.7), (151.7, -5.39, 7.874), (153.1, -6.825, 7.874), (151.7, -5.39, 102.7), (151.7, -5.39, 102.7), (153.1, -6.825, 102.7), (151.7, -5.39, 7.874), (153.1, -6.825, 7.874), (110.5, -46.78, 7.874), (151.7, -5.39, 7.874), (109.2, -45.35, 7.874), (153.1, -6.825, 7.874), (153.1, -6.825, 7.874), (110.5, -46.78, 7.874), (151.7, -5.39, 7.874), (109.2, -45.35, 7.874)], [], [(0, 1, 2), (1, 0, 3), (4, 5, 6), (7, 6, 5), (8, 9, 10), (9, 8, 11), (12, 13, 14), (15, 14, 13), (16, 17, 18), (17, 16, 19), (20, 21, 22), (23, 22, 21)])
me_id124_001.materials.append(mat_color_000_001)
me_id124_001.use_remesh_preserve_volume = False
me_id124_001.use_remesh_preserve_attributes = False
me_id124_001.use_mirror_vertex_groups = False
me_id124_001.update()
me_id118_001 = bpy.data.meshes.new('ID118.001')
me_id118_001.from_pydata([(153.1, -6.825, 102.7), (153.1, -6.825, 7.874), (110.5, -46.78, 7.874), (110.5, -46.78, 7.874), (153.1, -6.825, 7.874), (153.1, -6.825, 102.7)], [], [(0, 1, 2), (3, 4, 5)])
me_id118_001.polygons.foreach_set('material_index', [1, 0])
me_id118_001.materials.append(mat_color_000_001)
me_id118_001.materials.append(mat_color_a06_001)
me_id118_001.use_remesh_preserve_volume = False
me_id118_001.use_remesh_preserve_attributes = False
me_id118_001.use_mirror_vertex_groups = False
me_id118_001.update()
me_id112_001 = bpy.data.meshes.new('ID112.001')
me_id112_001.from_pydata([(148.4, -8.555, 110.2), (107.2, -49.95, 110.2), (105.8, -48.51, 110.2), (149.7, -9.99, 110.2), (149.7, -9.99, 110.2), (148.4, -8.555, 110.2), (107.2, -49.95, 110.2), (105.8, -48.51, 110.2), (149.7, -9.99, 110.2), (105.8, -48.51, 15.39), (107.2, -49.95, 15.39), (148.4, -8.555, 110.2), (148.4, -8.555, 110.2), (149.7, -9.99, 110.2), (105.8, -48.51, 15.39), (107.2, -49.95, 15.39), (105.8, -48.51, 15.39), (107.2, -49.95, 110.2), (107.2, -49.95, 15.39), (105.8, -48.51, 110.2), (105.8, -48.51, 110.2), (105.8, -48.51, 15.39), (107.2, -49.95, 110.2), (107.2, -49.95, 15.39)], [], [(0, 1, 2), (1, 0, 3), (4, 5, 6), (7, 6, 5), (8, 9, 10), (9, 8, 11), (12, 13, 14), (15, 14, 13), (16, 17, 18), (17, 16, 19), (20, 21, 22), (23, 22, 21)])
me_id112_001.materials.append(mat_color_000_001)
me_id112_001.use_remesh_preserve_volume = False
me_id112_001.use_remesh_preserve_attributes = False
me_id112_001.use_mirror_vertex_groups = False
me_id112_001.update()
me_id106_001 = bpy.data.meshes.new('ID106.001')
me_id106_001.from_pydata([(149.7, -9.99, 110.2), (107.2, -49.95, 15.39), (107.2, -49.95, 110.2), (107.2, -49.95, 110.2), (107.2, -49.95, 15.39), (149.7, -9.99, 110.2)], [], [(0, 1, 2), (3, 4, 5)])
me_id106_001.polygons.foreach_set('material_index', [1, 0])
me_id106_001.materials.append(mat_color_000_001)
me_id106_001.materials.append(mat_color_a06_001)
me_id106_001.use_remesh_preserve_volume = False
me_id106_001.use_remesh_preserve_attributes = False
me_id106_001.use_mirror_vertex_groups = False
me_id106_001.update()
me_id100_001 = bpy.data.meshes.new('ID100.001')
me_id100_001.from_pydata([(482.5, 637.8, 192.0), (472.4, 629.9, 192.0), (472.4, 637.8, 192.0), (472.4, 4.577e-16, 192.0), (472.4, -7.874, 192.0), (482.5, -7.874, 192.0), (482.5, -7.874, 192.0), (482.5, 637.8, 192.0), (472.4, -7.874, 192.0), (472.4, 4.577e-16, 192.0), (472.4, 629.9, 192.0), (472.4, 637.8, 192.0), (354.3, -7.874, 354.3), (472.4, -7.874, 192.0), (482.5, -7.874, 192.0), (349.5, -7.874, 347.8), (349.5, -7.874, 347.8), (354.3, -7.874, 354.3), (472.4, -7.874, 192.0), (482.5, -7.874, 192.0), (349.5, -7.874, 347.8), (472.4, 4.577e-16, 192.0), (472.4, -7.874, 192.0), (349.5, 4.979e-16, 347.8), (349.5, 4.979e-16, 347.8), (349.5, -7.874, 347.8), (472.4, 4.577e-16, 192.0), (472.4, -7.874, 192.0), (472.4, 637.8, 192.0), (349.5, 629.9, 347.8), (472.4, 629.9, 192.0), (349.5, 637.8, 347.8), (349.5, 637.8, 347.8), (472.4, 637.8, 192.0), (349.5, 629.9, 347.8), (472.4, 629.9, 192.0), (354.3, 637.8, 354.3), (472.4, 637.8, 192.0), (482.5, 637.8, 192.0), (349.5, 637.8, 347.8), (236.2, 637.8, 393.1), (236.2, 637.8, 401.6), (123.0, 637.8, 347.8), (-10.03, 637.8, 192.0), (3.785e-16, 637.8, 192.0), (118.1, 637.8, 354.3), (236.2, 637.8, 401.6), (236.2, 637.8, 393.1), (118.1, 637.8, 354.3), (123.0, 637.8, 347.8), (-10.03, 637.8, 192.0), (3.785e-16, 637.8, 192.0), (354.3, 637.8, 354.3), (349.5, 637.8, 347.8), (472.4, 637.8, 192.0), (482.5, 637.8, 192.0), (236.2, -47.24, 393.1), (236.2, -47.24, 393.1), (349.5, 4.979e-16, 347.8), (236.2, -47.24, 393.1), (236.2, 4.979e-16, 393.1), (349.5, -7.874, 347.8), (349.5, -7.874, 347.8), (349.5, 4.979e-16, 347.8), (236.2, -47.24, 393.1), (236.2, 4.979e-16, 393.1), (349.5, 629.9, 347.8), (236.2, 637.8, 393.1), (236.2, 629.9, 393.1), (349.5, 637.8, 347.8), (349.5, 637.8, 347.8), (349.5, 629.9, 347.8), (236.2, 637.8, 393.1), (236.2, 629.9, 393.1), (123.0, 637.8, 347.8), (3.785e-16, 629.9, 192.0), (123.0, 629.9, 347.8), (3.785e-16, 637.8, 192.0), (3.785e-16, 637.8, 192.0), (123.0, 637.8, 347.8), (3.785e-16, 629.9, 192.0), (123.0, 629.9, 347.8), (236.2, 629.9, 393.1), (123.0, 637.8, 347.8), (123.0, 629.9, 347.8), (236.2, 637.8, 393.1), (236.2, 637.8, 393.1), (236.2, 629.9, 393.1), (123.0, 637.8, 347.8), (123.0, 629.9, 347.8), (3.785e-16, 637.8, 192.0), (-10.03, -7.874, 192.0), (-10.03, 637.8, 192.0), (-1.127e-16, -7.874, 192.0), (-1.066e-16, 4.824e-16, 192.0), (3.785e-16, 629.9, 192.0), (3.785e-16, 629.9, 192.0), (3.785e-16, 637.8, 192.0), (-1.066e-16, 4.824e-16, 192.0), (-1.127e-16, -7.874, 192.0), (-10.03, -7.874, 192.0), (-10.03, 637.8, 192.0), (236.2, -47.24, 401.6), (236.2, -47.24, 401.6), (236.2, 4.979e-16, 393.1), (123.0, -7.874, 347.8), (123.0, 4.979e-16, 347.8), (236.2, -47.24, 393.1), (236.2, -47.24, 393.1), (236.2, 4.979e-16, 393.1), (123.0, -7.874, 347.8), (123.0, 4.979e-16, 347.8), (123.0, -7.874, 347.8), (-1.066e-16, 4.824e-16, 192.0), (-1.127e-16, -7.874, 192.0), (123.0, 4.979e-16, 347.8), (123.0, 4.979e-16, 347.8), (123.0, -7.874, 347.8), (-1.066e-16, 4.824e-16, 192.0), (-1.127e-16, -7.874, 192.0), (123.0, -7.874, 347.8), (-10.03, -7.874, 192.0), (-1.127e-16, -7.874, 192.0), (118.1, -7.874, 354.3), (118.1, -7.874, 354.3), (123.0, -7.874, 347.8), (-10.03, -7.874, 192.0), (-1.127e-16, -7.874, 192.0), (236.2, -47.24, 401.6), (236.2, -47.24, 393.1), (236.2, -47.24, 393.1), (236.2, -47.24, 401.6)], [], [(0, 1, 2), (1, 0, 3), (3, 0, 4), (4, 0, 5), (6, 7, 8), (8, 7, 9), (9, 7, 10), (11, 10, 7), (12, 13, 14), (13, 12, 15), (16, 17, 18), (19, 18, 17), (20, 21, 22), (21, 20, 23), (24, 25, 26), (27, 26, 25), (28, 29, 30), (29, 28, 31), (32, 33, 34), (35, 34, 33), (36, 37, 38), (37, 36, 39), (39, 36, 40), (40, 36, 41), (42, 43, 44), (43, 42, 45), (45, 42, 40), (45, 40, 41), (46, 47, 48), (47, 49, 48), (48, 49, 50), (51, 50, 49), (46, 52, 47), (47, 52, 53), (53, 52, 54), (55, 54, 52), (56, 15, 12), (17, 16, 57), (58, 59, 60), (59, 58, 61), (62, 63, 64), (65, 64, 63), (66, 67, 68), (67, 66, 69), (70, 71, 72), (73, 72, 71), (74, 75, 76), (75, 74, 77), (78, 79, 80), (81, 80, 79), (82, 83, 84), (83, 82, 85), (86, 87, 88), (89, 88, 87), (90, 91, 92), (91, 90, 93), (93, 90, 94), (94, 90, 95), (96, 97, 98), (98, 97, 99), (99, 97, 100), (101, 100, 97), (102, 56, 12), (17, 57, 103), (104, 105, 106), (105, 104, 107), (108, 109, 110), (111, 110, 109), (112, 113, 114), (113, 112, 115), (116, 117, 118), (119, 118, 117), (120, 121, 122), (121, 120, 123), (124, 125, 126), (127, 126, 125), (128, 123, 129), (130, 124, 131), (129, 123, 120), (125, 124, 130)])
me_id100_001.polygons.foreach_set('use_smooth', [0, 0, 0, 0, 0, 0, 0, 0, 1, 1, 1, 1, 0, 0, 0, 0, 0, 0, 0, 0, 0, 0, 0, 0, 0, 0, 0, 0, 0, 0, 0, 0, 0, 0, 0, 0, 1, 1, 0, 0, 0, 0, 0, 0, 0, 0, 0, 0, 0, 0, 0, 0, 0, 0, 0, 0, 0, 0, 0, 0, 0, 0, 1, 1, 0, 0, 0, 0, 0, 0, 0, 0, 1, 1, 1, 1, 1, 1, 1, 1])
me_id100_001.materials.append(mat_color_000_001)
me_id100_001.use_remesh_preserve_volume = False
me_id100_001.use_remesh_preserve_attributes = False
me_id100_001.use_mirror_vertex_groups = False
me_id100_001.update()
me_id94_001 = bpy.data.meshes.new('ID94.001')
me_id94_001.from_pydata([(598.4, -7.874, 123.4), (472.4, 2.489e-16, 165.4), (472.4, -7.874, 165.4), (472.4, 315.0, 165.4), (472.4, 322.8, 165.4), (598.4, 322.8, 123.4), (598.4, 322.8, 123.4), (598.4, -7.874, 123.4), (472.4, 322.8, 165.4), (472.4, 315.0, 165.4), (472.4, 2.489e-16, 165.4), (472.4, -7.874, 165.4)], [], [(0, 1, 2), (1, 0, 3), (3, 0, 4), (4, 0, 5), (6, 7, 8), (8, 7, 9), (9, 7, 10), (11, 10, 7)])
me_id94_001.polygons.foreach_set('material_index', [1, 1, 1, 1, 0, 0, 0, 0])
me_id94_001.materials.append(mat_color_000_001)
me_id94_001.materials.append(mat_color_008)
me_id94_001.use_remesh_preserve_volume = False
me_id94_001.use_remesh_preserve_attributes = False
me_id94_001.use_mirror_vertex_groups = False
me_id94_001.update()
me_id86_001 = bpy.data.meshes.new('ID86.001')
me_id86_001.from_pydata([(482.5, 637.8, 192.0), (354.3, -7.874, 354.3), (482.5, -7.874, 192.0), (354.3, 637.8, 354.3), (354.3, 637.8, 354.3), (482.5, 637.8, 192.0), (354.3, -7.874, 354.3), (482.5, -7.874, 192.0), (354.3, -7.874, 354.3), (236.2, 637.8, 401.6), (236.2, -47.24, 401.6), (354.3, 637.8, 354.3), (354.3, 637.8, 354.3), (354.3, -7.874, 354.3), (236.2, 637.8, 401.6), (236.2, -47.24, 401.6), (236.2, -47.24, 401.6), (118.1, 637.8, 354.3), (118.1, -7.874, 354.3), (236.2, 637.8, 401.6), (236.2, 637.8, 401.6), (236.2, -47.24, 401.6), (118.1, 637.8, 354.3), (118.1, -7.874, 354.3), (118.1, -7.874, 354.3), (-10.03, 637.8, 192.0), (-10.03, -7.874, 192.0), (118.1, 637.8, 354.3), (118.1, 637.8, 354.3), (118.1, -7.874, 354.3), (-10.03, 637.8, 192.0), (-10.03, -7.874, 192.0)], [], [(0, 1, 2), (1, 0, 3), (8, 9, 10), (9, 8, 11), (16, 17, 18), (17, 16, 19), (24, 25, 26), (25, 24, 27), (4, 5, 6), (7, 6, 5), (12, 13, 14), (15, 14, 13), (20, 21, 22), (23, 22, 21), (28, 29, 30), (31, 30, 29)])
me_id86_001.polygons.foreach_set('material_index', [1, 1, 1, 1, 1, 1, 1, 1, 0, 0, 0, 0, 0, 0, 0, 0])
me_id86_001.materials.append(mat_color_000_001)
me_id86_001.materials.append(mat_color_008)
me_id86_001.use_remesh_preserve_volume = False
me_id86_001.use_remesh_preserve_attributes = False
me_id86_001.use_mirror_vertex_groups = False
me_id86_001.update()
me_id80_001 = bpy.data.meshes.new('ID80.001')
me_id80_001.from_pydata([(472.4, 322.8, 165.4), (472.4, 315.0, 157.5), (472.4, 315.0, 165.4), (472.4, 322.8, 157.5), (472.4, 322.8, 157.5), (472.4, 322.8, 165.4), (472.4, 315.0, 157.5), (472.4, 315.0, 165.4), (598.4, 322.8, 115.5), (472.4, 315.0, 157.5), (472.4, 322.8, 157.5), (590.6, 315.0, 118.1), (590.6, 0.0, 118.1), (472.4, -7.874, 157.5), (472.4, 4.979e-16, 157.5), (598.4, -7.874, 115.5), (598.4, 322.8, 115.5), (590.6, 0.0, 118.1), (598.4, -7.874, 115.5), (472.4, -7.874, 157.5), (472.4, 4.979e-16, 157.5), (590.6, 315.0, 118.1), (472.4, 315.0, 157.5), (472.4, 322.8, 157.5), (472.4, 4.979e-16, 157.5), (472.4, 2.489e-16, 165.4), (472.4, 4.979e-16, 157.5), (472.4, 2.489e-16, 165.4), (472.4, 322.8, 157.5), (598.4, 322.8, 123.4), (598.4, 322.8, 115.5), (472.4, 322.8, 165.4), (472.4, 322.8, 165.4), (472.4, 322.8, 157.5), (598.4, 322.8, 123.4), (598.4, 322.8, 115.5), (598.4, 322.8, 123.4), (598.4, -7.874, 115.5), (598.4, -7.874, 123.4), (598.4, 322.8, 115.5), (598.4, 322.8, 115.5), (598.4, 322.8, 123.4), (598.4, -7.874, 115.5), (598.4, -7.874, 123.4), (598.4, -7.874, 123.4), (472.4, -7.874, 157.5), (598.4, -7.874, 115.5), (472.4, -7.874, 165.4), (472.4, -7.874, 165.4), (598.4, -7.874, 123.4), (472.4, -7.874, 157.5), (598.4, -7.874, 115.5), (472.4, -7.874, 157.5), (472.4, -7.874, 165.4), (472.4, -7.874, 157.5), (472.4, -7.874, 165.4), (590.6, 315.0, 118.1), (472.4, 4.979e-16, 157.5), (472.4, 315.0, 157.5), (590.6, 0.0, 118.1), (590.6, 0.0, 118.1), (590.6, 315.0, 118.1), (472.4, 4.979e-16, 157.5), (472.4, 315.0, 157.5)], [], [(0, 1, 2), (1, 0, 3), (4, 5, 6), (7, 6, 5), (8, 9, 10), (9, 8, 11), (11, 8, 12), (12, 13, 14), (13, 12, 15), (15, 12, 8), (16, 17, 18), (18, 17, 19), (20, 19, 17), (17, 16, 21), (21, 16, 22), (23, 22, 16), (2, 24, 25), (24, 2, 1), (6, 7, 26), (27, 26, 7), (28, 29, 30), (29, 28, 31), (32, 33, 34), (35, 34, 33), (36, 37, 38), (37, 36, 39), (40, 41, 42), (43, 42, 41), (44, 45, 46), (45, 44, 47), (48, 49, 50), (51, 50, 49), (25, 52, 53), (52, 25, 24), (26, 27, 54), (55, 54, 27), (56, 57, 58), (57, 56, 59), (60, 61, 62), (63, 62, 61)])
me_id80_001.materials.append(mat_color_000_001)
me_id80_001.use_remesh_preserve_volume = False
me_id80_001.use_remesh_preserve_attributes = False
me_id80_001.use_mirror_vertex_groups = False
me_id80_001.update()
me_id72_001 = bpy.data.meshes.new('ID72.001')
me_id72_001.from_pydata([(590.6, 0.0, 118.1), (590.6, 17.72, 100.4), (590.6, 0.0, 7.874), (590.6, 315.0, 118.1), (590.6, 61.02, 100.4), (590.6, 96.46, 100.4), (590.6, 61.02, 37.4), (590.6, 139.8, 100.4), (590.6, 175.2, 100.4), (590.6, 139.8, 37.4), (590.6, 218.5, 100.4), (590.6, 253.9, 100.4), (590.6, 218.5, 37.4), (590.6, 297.2, 100.4), (590.6, 297.2, 37.4), (590.6, 17.72, 37.4), (590.6, 315.0, 7.874), (590.6, 96.46, 37.4), (590.6, 175.2, 37.4), (590.6, 253.9, 37.4), (590.6, 315.0, 118.1), (590.6, 297.2, 37.4), (590.6, 315.0, 7.874), (590.6, 253.9, 37.4), (590.6, 253.9, 100.4), (590.6, 218.5, 37.4), (590.6, 175.2, 37.4), (590.6, 175.2, 100.4), (590.6, 139.8, 37.4), (590.6, 96.46, 37.4), (590.6, 96.46, 100.4), (590.6, 61.02, 37.4), (590.6, 17.72, 37.4), (590.6, 17.72, 100.4), (590.6, 0.0, 7.874), (590.6, 297.2, 100.4), (590.6, 218.5, 100.4), (590.6, 139.8, 100.4), (590.6, 61.02, 100.4), (590.6, 0.0, 118.1), (472.4, 315.0, 157.5), (590.6, 315.0, 7.874), (472.4, 315.0, 7.874), (590.6, 315.0, 118.1), (590.6, 315.0, 118.1), (472.4, 315.0, 157.5), (590.6, 315.0, 7.874), (472.4, 315.0, 7.874), (322.8, 6.075e-18, 7.874), (509.8, 0.0, 37.4), (590.6, 0.0, 7.874), (322.8, -9.04e-21, 126.0), (509.8, 8.694e-17, 100.4), (553.1, 8.933e-17, 100.4), (590.6, 0.0, 118.1), (472.4, 4.979e-16, 157.5), (553.1, 2.388e-18, 37.4), (-1.066e-16, 4.824e-16, 192.0), (149.6, 4.52e-21, 7.874), (0.0, 0.0, 7.874), (149.6, 1.215e-17, 126.0), (472.4, 2.489e-16, 165.4), (472.4, 4.577e-16, 192.0), (196.9, 0.0, 236.2), (123.0, 4.979e-16, 347.8), (196.9, 0.0, 334.6), (275.6, 0.0, 334.6), (275.6, 0.0, 236.2), (349.5, 4.979e-16, 347.8), (236.2, 4.979e-16, 393.1), (236.2, 4.979e-16, 393.1), (123.0, 4.979e-16, 347.8), (349.5, 4.979e-16, 347.8), (275.6, 0.0, 334.6), (275.6, 0.0, 236.2), (196.9, 0.0, 236.2), (472.4, 4.577e-16, 192.0), (196.9, 0.0, 334.6), (-1.066e-16, 4.824e-16, 192.0), (472.4, 2.489e-16, 165.4), (472.4, 4.979e-16, 157.5), (322.8, -9.04e-21, 126.0), (149.6, 1.215e-17, 126.0), (149.6, 4.52e-21, 7.874), (0.0, 0.0, 7.874), (553.1, 8.933e-17, 100.4), (553.1, 2.388e-18, 37.4), (590.6, 0.0, 118.1), (509.8, 0.0, 37.4), (590.6, 0.0, 7.874), (509.8, 8.694e-17, 100.4), (322.8, 6.075e-18, 7.874), (472.4, 629.9, 7.874), (472.4, 315.0, 157.5), (472.4, 315.0, 7.874), (472.4, 322.8, 157.5), (472.4, 322.8, 165.4), (472.4, 315.0, 165.4), (472.4, 4.577e-16, 192.0), (472.4, 2.489e-16, 165.4), (472.4, 629.9, 192.0), (472.4, 629.9, 7.874), (472.4, 322.8, 165.4), (472.4, 629.9, 192.0), (472.4, 315.0, 165.4), (472.4, 4.577e-16, 192.0), (472.4, 2.489e-16, 165.4), (472.4, 322.8, 157.5), (472.4, 315.0, 157.5), (472.4, 315.0, 7.874), (0.0, 629.9, 7.874), (-1.066e-16, 4.824e-16, 192.0), (0.0, 0.0, 7.874), (3.785e-16, 629.9, 192.0), (3.785e-16, 629.9, 192.0), (0.0, 629.9, 7.874), (-1.066e-16, 4.824e-16, 192.0), (0.0, 0.0, 7.874), (349.5, 629.9, 347.8), (275.6, 629.9, 236.2), (472.4, 629.9, 192.0), (275.6, 629.9, 334.6), (196.9, 629.9, 334.6), (0.0, 629.9, 7.874), (472.4, 629.9, 7.874), (3.785e-16, 629.9, 192.0), (196.9, 629.9, 236.2), (123.0, 629.9, 347.8), (236.2, 629.9, 393.1), (236.2, 629.9, 393.1), (349.5, 629.9, 347.8), (123.0, 629.9, 347.8), (196.9, 629.9, 334.6), (196.9, 629.9, 236.2), (275.6, 629.9, 236.2), (472.4, 629.9, 192.0), (3.785e-16, 629.9, 192.0), (0.0, 629.9, 7.874), (472.4, 629.9, 7.874), (275.6, 629.9, 334.6)], [], [(0, 1, 2), (1, 0, 3), (1, 3, 4), (4, 3, 5), (4, 5, 6), (5, 3, 7), (7, 3, 8), (7, 8, 9), (8, 3, 10), (10, 3, 11), (10, 11, 12), (11, 3, 13), (13, 3, 14), (2, 15, 16), (15, 2, 1), (16, 15, 6), (16, 6, 17), (17, 6, 5), (16, 17, 9), (16, 9, 18), (18, 9, 8), (16, 18, 12), (16, 12, 19), (19, 12, 11), (16, 19, 14), (16, 14, 3), (44, 45, 46), (47, 46, 45), (48, 49, 50), (49, 48, 51), (49, 51, 52), (52, 51, 53), (53, 51, 54), (54, 51, 55), (50, 56, 54), (56, 50, 49), (54, 56, 53), (57, 58, 59), (58, 57, 60), (60, 57, 51), (51, 57, 55), (55, 57, 61), (61, 57, 62), (62, 57, 63), (63, 57, 64), (63, 64, 65), (65, 64, 66), (62, 67, 68), (67, 62, 63), (68, 67, 66), (68, 66, 64), (68, 64, 69), (101, 102, 103), (102, 104, 103), (103, 104, 105), (106, 105, 104), (102, 101, 107), (107, 101, 108), (109, 108, 101), (110, 111, 112), (111, 110, 113), (118, 119, 120), (119, 118, 121), (121, 118, 122), (120, 123, 124), (123, 120, 125), (125, 120, 126), (125, 126, 127), (126, 120, 119), (127, 126, 122), (127, 122, 118), (127, 118, 128), (20, 21, 22), (21, 23, 22), (24, 25, 23), (23, 25, 22), (25, 26, 22), (27, 28, 26), (26, 28, 22), (28, 29, 22), (30, 31, 29), (29, 31, 22), (31, 32, 22), (33, 34, 32), (22, 32, 34), (21, 20, 35), (35, 20, 24), (25, 24, 36), (24, 20, 36), (36, 20, 27), (28, 27, 37), (27, 20, 37), (37, 20, 30), (31, 30, 38), (30, 20, 38), (38, 20, 33), (20, 39, 33), (34, 33, 39), (40, 41, 42), (41, 40, 43), (70, 71, 72), (71, 73, 72), (73, 74, 72), (75, 76, 74), (72, 74, 76), (73, 71, 77), (77, 71, 75), (71, 78, 75), (75, 78, 76), (76, 78, 79), (79, 78, 80), (80, 78, 81), (81, 78, 82), (82, 78, 83), (84, 83, 78), (85, 86, 87), (88, 89, 86), (87, 86, 89), (80, 81, 87), (87, 81, 85), (85, 81, 90), (90, 81, 88), (81, 91, 88), (89, 88, 91), (92, 93, 94), (93, 92, 95), (95, 92, 96), (97, 98, 99), (98, 97, 100), (100, 97, 96), (100, 96, 92), (114, 115, 116), (117, 116, 115), (129, 130, 131), (130, 132, 131), (132, 133, 131), (134, 135, 133), (131, 133, 136), (133, 135, 136), (136, 135, 137), (138, 137, 135), (132, 130, 139), (139, 130, 134), (135, 134, 130)])
me_id72_001.polygons.foreach_set('material_index', [0, 0, 0, 0, 0, 0, 0, 0, 0, 0, 0, 0, 0, 0, 0, 0, 0, 0, 0, 0, 0, 0, 0, 0, 0, 0, 0, 0, 0, 0, 0, 0, 0, 0, 0, 0, 0, 0, 0, 0, 0, 0, 0, 0, 0, 0, 0, 0, 0, 0, 0, 0, 0, 0, 0, 0, 0, 0, 0, 0, 0, 0, 0, 0, 0, 0, 0, 0, 0, 0, 0, 0, 1, 1, 1, 1, 1, 1, 1, 1, 1, 1, 1, 1, 1, 1, 1, 1, 1, 1, 1, 1, 1, 1, 1, 1, 1, 1, 1, 1, 1, 1, 1, 1, 1, 1, 1, 1, 1, 1, 1, 1, 1, 1, 1, 1, 1, 1, 1, 1, 1, 1, 1, 1, 1, 1, 1, 1, 1, 1, 1, 1, 1, 1, 1, 1, 1, 1, 1, 1, 1, 1, 1, 1])
me_id72_001.materials.append(mat_color_000_001)
me_id72_001.materials.append(mat_color_a06_001)
me_id72_001.use_remesh_preserve_volume = False
me_id72_001.use_remesh_preserve_attributes = False
me_id72_001.use_mirror_vertex_groups = False
me_id72_001.update()
me_id66_001 = bpy.data.meshes.new('ID66.001')
me_id66_001.from_pydata([(-1.969, 631.9, 0.0), (11.81, 618.1, 0.0), (-1.969, -1.969, 0.0), (474.4, 631.9, 0.0), (460.6, 618.1, 0.0), (460.6, 11.81, 0.0), (315.0, 0.0, 0.0), (315.0, 11.81, 0.0), (316.0, -1.969, 0.0), (592.5, -1.969, 0.0), (474.4, 316.9, 0.0), (592.5, 316.9, 0.0), (346.0, -72.79, 0.0), (308.1, -3.793, 0.0), (352.9, -69.0, 0.0), (11.81, 11.81, 0.0), (155.4, -1.969, 0.0), (157.5, 11.81, 0.0), (105.5, -59.64, 0.0), (100.1, -53.9, 0.0), (162.9, -5.74, 0.0), (157.5, 0.0, 0.0), (157.5, 11.81, 0.0), (155.4, -1.969, 0.0), (157.5, 0.0, 0.0), (162.9, -5.74, 0.0), (105.5, -59.64, 0.0), (100.1, -53.9, 0.0), (11.81, 11.81, 0.0), (11.81, 618.1, 0.0), (-1.969, -1.969, 0.0), (352.9, -69.0, 0.0), (316.0, -1.969, 0.0), (346.0, -72.79, 0.0), (315.0, 0.0, 0.0), (308.1, -3.793, 0.0), (592.5, 316.9, 0.0), (474.4, 316.9, 0.0), (592.5, -1.969, 0.0), (474.4, 631.9, 0.0), (460.6, 11.81, 0.0), (315.0, 11.81, 0.0), (460.6, 618.1, 0.0), (-1.969, 631.9, 0.0), (308.1, -3.793, 118.1), (315.0, 0.0, 0.0), (308.1, -3.793, 0.0), (315.0, 0.0, 118.1), (311.4, -1.969, 118.1), (311.4, -1.969, 118.1), (308.1, -3.793, 118.1), (315.0, 0.0, 118.1), (315.0, 0.0, 0.0), (308.1, -3.793, 0.0), (315.0, 11.81, 0.0), (315.0, 0.0, 118.1), (315.0, 0.0, 0.0), (315.0, 11.81, 118.1), (315.0, 11.81, 118.1), (315.0, 11.81, 0.0), (315.0, 0.0, 118.1), (315.0, 0.0, 0.0), (460.6, 11.81, 196.9), (315.0, 11.81, 0.0), (460.6, 11.81, 0.0), (315.0, 11.81, 118.1), (157.5, 11.81, 118.1), (11.81, 11.81, 0.0), (157.5, 11.81, 0.0), (11.81, 11.81, 196.9), (460.6, 11.81, 196.9), (157.5, 11.81, 118.1), (11.81, 11.81, 196.9), (11.81, 11.81, 0.0), (157.5, 11.81, 0.0), (315.0, 11.81, 118.1), (315.0, 11.81, 0.0), (460.6, 11.81, 0.0), (460.6, 618.1, 0.0), (460.6, 11.81, 196.9), (460.6, 11.81, 0.0), (460.6, 618.1, 196.9), (460.6, 618.1, 196.9), (460.6, 618.1, 0.0), (460.6, 11.81, 196.9), (460.6, 11.81, 0.0), (11.81, 618.1, 196.9), (460.6, 618.1, 0.0), (11.81, 618.1, 0.0), (460.6, 618.1, 196.9), (460.6, 618.1, 196.9), (11.81, 618.1, 196.9), (460.6, 618.1, 0.0), (11.81, 618.1, 0.0), (11.81, 618.1, 196.9), (11.81, 11.81, 0.0), (11.81, 11.81, 196.9), (11.81, 618.1, 0.0), (11.81, 618.1, 0.0), (11.81, 618.1, 196.9), (11.81, 11.81, 0.0), (11.81, 11.81, 196.9), (157.5, 11.81, 118.1), (157.5, 0.0, 7.874), (157.5, 0.0, 118.1), (157.5, 0.0, 0.0), (157.5, 11.81, 0.0), (157.5, 11.81, 0.0), (157.5, 11.81, 118.1), (157.5, 0.0, 0.0), (157.5, 0.0, 7.874), (157.5, 0.0, 118.1), (157.5, 0.0, 0.0), (162.9, -5.74, 118.1), (162.9, -5.74, 0.0), (159.3, -1.969, 118.1), (157.5, 0.0, 118.1), (157.5, 0.0, 7.874), (157.5, 0.0, 7.874), (157.5, 0.0, 0.0), (157.5, 0.0, 118.1), (159.3, -1.969, 118.1), (162.9, -5.74, 118.1), (162.9, -5.74, 0.0), (162.9, -5.74, 0.0), (157.1, -11.13, 7.874), (105.5, -59.64, 0.0), (162.9, -5.74, 118.1), (157.1, -11.13, 102.7), (153.8, -14.29, 110.2), (111.2, -54.25, 110.2), (111.2, -54.25, 15.39), (105.5, -59.64, 118.1), (114.6, -51.09, 7.874), (153.8, -14.29, 110.2), (157.1, -11.13, 102.7), (111.2, -54.25, 15.39), (114.6, -51.09, 7.874), (162.9, -5.74, 118.1), (111.2, -54.25, 110.2), (105.5, -59.64, 118.1), (157.1, -11.13, 7.874), (105.5, -59.64, 0.0), (162.9, -5.74, 0.0), (100.1, -53.9, 118.1), (105.5, -59.64, 0.0), (105.5, -59.64, 118.1), (100.1, -53.9, 0.0), (100.1, -53.9, 0.0), (100.1, -53.9, 118.1), (105.5, -59.64, 0.0), (105.5, -59.64, 118.1), (105.8, -48.51, 15.39), (151.7, -5.39, 102.7), (109.2, -45.35, 7.874), (148.4, -8.555, 110.2), (100.1, -53.9, 0.0), (155.4, -1.969, 0.0), (100.1, -53.9, 118.1), (105.8, -48.51, 110.2), (155.4, -1.969, 7.874), (151.7, -5.39, 7.874), (155.4, -1.969, 118.1), (100.1, -53.9, 118.1), (148.4, -8.555, 110.2), (155.4, -1.969, 118.1), (151.7, -5.39, 102.7), (155.4, -1.969, 7.874), (151.7, -5.39, 7.874), (109.2, -45.35, 7.874), (155.4, -1.969, 0.0), (105.8, -48.51, 110.2), (105.8, -48.51, 15.39), (100.1, -53.9, 0.0), (311.4, -1.969, 118.1), (157.5, -1.969, 118.1), (159.3, -1.969, 118.1), (155.4, -1.969, 118.1), (592.5, -1.969, 7.874), (316.0, -1.969, 0.0), (592.5, -1.969, 0.0), (322.8, -1.969, 7.874), (316.0, -1.969, 118.1), (322.8, -1.969, 126.0), (149.6, -1.969, 126.0), (149.6, -1.969, 7.874), (155.4, -1.969, 7.874), (-1.969, -1.969, 0.0), (155.4, -1.969, 0.0), (-1.969, -1.969, 7.874), (149.6, -1.969, 7.874), (155.4, -1.969, 7.874), (-1.969, -1.969, 7.874), (-1.969, -1.969, 0.0), (155.4, -1.969, 0.0), (311.4, -1.969, 118.1), (155.4, -1.969, 118.1), (149.6, -1.969, 126.0), (322.8, -1.969, 126.0), (316.0, -1.969, 118.1), (322.8, -1.969, 7.874), (316.0, -1.969, 0.0), (592.5, -1.969, 7.874), (592.5, -1.969, 0.0), (157.5, -1.969, 118.1), (159.3, -1.969, 118.1), (-1.969, 631.9, 7.874), (-1.969, -1.969, 0.0), (-1.969, -1.969, 7.874), (-1.969, 631.9, 0.0), (-1.969, 631.9, 0.0), (-1.969, 631.9, 7.874), (-1.969, -1.969, 0.0), (-1.969, -1.969, 7.874), (-1.969, 631.9, 7.874), (474.4, 631.9, 0.0), (-1.969, 631.9, 0.0), (474.4, 631.9, 7.874), (474.4, 631.9, 7.874), (-1.969, 631.9, 7.874), (474.4, 631.9, 0.0), (-1.969, 631.9, 0.0), (474.4, 631.9, 0.0), (474.4, 316.9, 7.874), (474.4, 316.9, 0.0), (474.4, 631.9, 7.874), (474.4, 631.9, 7.874), (474.4, 631.9, 0.0), (474.4, 316.9, 7.874), (474.4, 316.9, 0.0), (474.4, 316.9, 7.874), (592.5, 316.9, 0.0), (474.4, 316.9, 0.0), (592.5, 316.9, 7.874), (592.5, 316.9, 7.874), (474.4, 316.9, 7.874), (592.5, 316.9, 0.0), (474.4, 316.9, 0.0), (592.5, 316.9, 0.0), (592.5, -1.969, 7.874), (592.5, -1.969, 0.0), (592.5, 316.9, 7.874), (592.5, 316.9, 7.874), (592.5, 316.9, 0.0), (592.5, -1.969, 7.874), (592.5, -1.969, 0.0), (346.9, -58.05, 7.874), (321.0, -10.95, 110.2), (349.1, -62.1, 15.39), (318.8, -6.9, 102.7), (352.9, -69.0, 0.0), (352.9, -69.0, 118.1), (316.0, -1.969, 0.0), (349.1, -62.1, 110.2), (318.8, -6.9, 7.874), (316.0, -1.969, 118.1), (316.0, -1.969, 0.0), (318.8, -6.9, 102.7), (316.0, -1.969, 118.1), (321.0, -10.95, 110.2), (349.1, -62.1, 110.2), (352.9, -69.0, 118.1), (318.8, -6.9, 7.874), (346.9, -58.05, 7.874), (349.1, -62.1, 15.39), (352.9, -69.0, 0.0), (352.9, -69.0, 118.1), (346.0, -72.79, 0.0), (352.9, -69.0, 0.0), (346.0, -72.79, 118.1), (346.0, -72.79, 118.1), (352.9, -69.0, 118.1), (346.0, -72.79, 0.0), (352.9, -69.0, 0.0), (346.0, -72.79, 118.1), (342.2, -65.89, 110.2), (346.0, -72.79, 0.0), (308.1, -3.793, 118.1), (314.1, -14.74, 110.2), (311.9, -10.69, 102.7), (311.9, -10.69, 7.874), (340.0, -61.84, 7.874), (308.1, -3.793, 0.0), (342.2, -65.89, 15.39), (311.9, -10.69, 102.7), (314.1, -14.74, 110.2), (340.0, -61.84, 7.874), (342.2, -65.89, 15.39), (308.1, -3.793, 118.1), (311.9, -10.69, 7.874), (308.1, -3.793, 0.0), (342.2, -65.89, 110.2), (346.0, -72.79, 0.0), (346.0, -72.79, 118.1), (346.0, -72.79, 118.1), (311.4, -1.969, 118.1), (308.1, -3.793, 118.1), (316.0, -1.969, 118.1), (352.9, -69.0, 118.1), (352.9, -69.0, 118.1), (346.0, -72.79, 118.1), (316.0, -1.969, 118.1), (311.4, -1.969, 118.1), (308.1, -3.793, 118.1), (315.0, 11.81, 118.1), (157.5, 0.0, 118.1), (157.5, 11.81, 118.1), (159.3, -1.969, 118.1), (311.4, -1.969, 118.1), (315.0, 0.0, 118.1), (315.0, 0.0, 118.1), (315.0, 11.81, 118.1), (311.4, -1.969, 118.1), (159.3, -1.969, 118.1), (157.5, 0.0, 118.1), (157.5, 11.81, 118.1), (460.6, 11.81, 196.9), (11.81, 618.1, 196.9), (11.81, 11.81, 196.9), (460.6, 618.1, 196.9), (460.6, 618.1, 196.9), (460.6, 11.81, 196.9), (11.81, 618.1, 196.9), (11.81, 11.81, 196.9), (159.3, -1.969, 118.1), (157.5, -1.969, 118.1), (157.5, 0.0, 118.1), (157.5, 0.0, 118.1), (157.5, -1.969, 118.1), (159.3, -1.969, 118.1), (105.5, -59.64, 118.1), (155.4, -1.969, 118.1), (100.1, -53.9, 118.1), (162.9, -5.74, 118.1), (162.9, -5.74, 118.1), (155.4, -1.969, 118.1), (105.5, -59.64, 118.1), (100.1, -53.9, 118.1), (-1.969, -1.969, 7.874), (0.0, 0.0, 7.874), (-1.969, 631.9, 7.874), (149.6, -1.969, 7.874), (149.6, 4.52e-21, 7.874), (592.5, -1.969, 7.874), (322.8, 6.075e-18, 7.874), (322.8, -1.969, 7.874), (590.6, 0.0, 7.874), (590.6, 315.0, 7.874), (0.0, 629.9, 7.874), (474.4, 631.9, 7.874), (472.4, 629.9, 7.874), (472.4, 315.0, 7.874), (474.4, 316.9, 7.874), (592.5, 316.9, 7.874), (592.5, -1.969, 7.874), (590.6, 315.0, 7.874), (592.5, 316.9, 7.874), (474.4, 316.9, 7.874), (472.4, 315.0, 7.874), (474.4, 631.9, 7.874), (472.4, 629.9, 7.874), (0.0, 629.9, 7.874), (0.0, 0.0, 7.874), (-1.969, 631.9, 7.874), (590.6, 0.0, 7.874), (322.8, 6.075e-18, 7.874), (322.8, -1.969, 7.874), (149.6, 4.52e-21, 7.874), (149.6, -1.969, 7.874), (-1.969, -1.969, 7.874), (322.8, 6.075e-18, 7.874), (322.8, -1.969, 126.0), (322.8, -1.969, 7.874), (322.8, -9.04e-21, 126.0), (322.8, -9.04e-21, 126.0), (322.8, 6.075e-18, 7.874), (322.8, -1.969, 126.0), (322.8, -1.969, 7.874), (322.8, -1.969, 126.0), (149.6, 1.215e-17, 126.0), (149.6, -1.969, 126.0), (322.8, -9.04e-21, 126.0), (322.8, -9.04e-21, 126.0), (322.8, -1.969, 126.0), (149.6, 1.215e-17, 126.0), (149.6, -1.969, 126.0), (149.6, 1.215e-17, 126.0), (149.6, -1.969, 7.874), (149.6, -1.969, 126.0), (149.6, 4.52e-21, 7.874), (149.6, 4.52e-21, 7.874), (149.6, 1.215e-17, 126.0), (149.6, -1.969, 7.874), (149.6, -1.969, 126.0)], [], [(0, 1, 2), (1, 0, 3), (1, 3, 4), (4, 3, 5), (5, 6, 7), (6, 5, 8), (8, 5, 9), (9, 5, 10), (10, 5, 3), (9, 10, 11), (6, 12, 13), (12, 6, 8), (12, 8, 14), (2, 15, 16), (15, 2, 1), (16, 15, 17), (16, 18, 19), (18, 16, 20), (20, 16, 21), (21, 16, 17), (22, 23, 24), (24, 23, 25), (25, 23, 26), (27, 26, 23), (22, 28, 23), (29, 30, 28), (23, 28, 30), (31, 32, 33), (32, 34, 33), (35, 33, 34), (36, 37, 38), (39, 40, 37), (37, 40, 38), (38, 40, 32), (32, 40, 34), (41, 34, 40), (40, 39, 42), (42, 39, 29), (39, 43, 29), (30, 29, 43), (44, 45, 46), (45, 44, 47), (47, 44, 48), (49, 50, 51), (51, 50, 52), (53, 52, 50), (54, 55, 56), (55, 54, 57), (58, 59, 60), (61, 60, 59), (4, 15, 1), (15, 4, 17), (17, 4, 21), (21, 4, 7), (7, 4, 5), (6, 21, 7), (41, 24, 34), (40, 42, 41), (41, 42, 24), (24, 42, 22), (22, 42, 28), (29, 28, 42), (62, 63, 64), (63, 62, 65), (65, 62, 66), (66, 67, 68), (67, 66, 69), (69, 66, 62), (70, 71, 72), (72, 71, 73), (74, 73, 71), (71, 70, 75), (75, 70, 76), (77, 76, 70), (78, 79, 80), (79, 78, 81), (82, 83, 84), (85, 84, 83), (86, 87, 88), (87, 86, 89), (90, 91, 92), (93, 92, 91), (94, 95, 96), (95, 94, 97), (98, 99, 100), (101, 100, 99), (102, 103, 104), (103, 102, 105), (105, 102, 106), (107, 108, 109), (109, 108, 110), (111, 110, 108), (112, 113, 114), (113, 112, 115), (115, 112, 116), (116, 112, 117), (118, 119, 120), (120, 119, 121), (121, 119, 122), (123, 122, 119), (124, 125, 126), (125, 124, 127), (125, 127, 128), (128, 127, 129), (129, 127, 130), (126, 131, 132), (131, 126, 133), (133, 126, 125), (132, 131, 130), (132, 130, 127), (128, 131, 133), (131, 128, 129), (134, 135, 136), (137, 136, 135), (138, 139, 140), (139, 136, 140), (141, 142, 137), (137, 142, 136), (140, 136, 142), (139, 138, 134), (134, 138, 135), (135, 138, 141), (138, 143, 141), (142, 141, 143), (144, 145, 146), (145, 144, 147), (148, 149, 150), (151, 150, 149), (152, 153, 154), (153, 152, 155), (156, 154, 157), (154, 156, 152), (152, 156, 158), (152, 158, 159), (159, 158, 155), (154, 160, 157), (160, 154, 161), (160, 161, 153), (160, 153, 162), (162, 153, 155), (162, 155, 158), (163, 164, 165), (164, 166, 165), (165, 166, 167), (166, 168, 167), (168, 169, 167), (170, 167, 169), (164, 163, 171), (171, 163, 172), (163, 173, 172), (172, 173, 169), (170, 169, 173), (164, 172, 166), (169, 166, 172), (174, 175, 176), (175, 174, 177), (178, 179, 180), (179, 178, 181), (179, 181, 182), (182, 181, 183), (182, 183, 174), (174, 183, 184), (177, 185, 186), (185, 177, 184), (184, 177, 174), (186, 187, 188), (187, 186, 189), (189, 186, 185), (190, 191, 192), (192, 191, 193), (194, 193, 191), (195, 196, 197), (197, 196, 190), (191, 190, 196), (197, 198, 195), (195, 198, 199), (198, 200, 199), (199, 200, 201), (200, 202, 201), (203, 201, 202), (196, 195, 204), (205, 204, 195), (206, 207, 208), (207, 206, 209), (210, 211, 212), (213, 212, 211), (214, 215, 216), (215, 214, 217), (218, 219, 220), (221, 220, 219), (222, 223, 224), (223, 222, 225), (226, 227, 228), (229, 228, 227), (230, 231, 232), (231, 230, 233), (234, 235, 236), (237, 236, 235), (238, 239, 240), (239, 238, 241), (242, 243, 244), (245, 244, 243), (246, 247, 248), (247, 246, 249), (250, 248, 251), (248, 250, 246), (246, 250, 252), (251, 248, 253), (246, 252, 254), (254, 252, 249), (253, 255, 251), (255, 253, 247), (255, 247, 249), (255, 249, 252), (256, 257, 258), (257, 259, 258), (259, 260, 258), (261, 258, 260), (257, 256, 262), (262, 256, 263), (260, 264, 261), (256, 265, 263), (263, 265, 264), (261, 264, 265), (257, 263, 259), (264, 259, 263), (266, 267, 268), (267, 266, 269), (270, 271, 272), (273, 272, 271), (274, 275, 276), (275, 274, 277), (275, 277, 278), (278, 277, 279), (279, 277, 280), (276, 281, 282), (281, 276, 283), (283, 276, 275), (282, 281, 280), (282, 280, 277), (278, 281, 283), (281, 278, 279), (284, 285, 286), (287, 286, 285), (288, 289, 290), (289, 286, 290), (291, 292, 287), (287, 292, 286), (290, 286, 292), (289, 288, 284), (284, 288, 285), (285, 288, 291), (288, 293, 291), (292, 291, 293), (294, 295, 296), (295, 294, 297), (297, 294, 298), (299, 300, 301), (301, 300, 302), (303, 302, 300), (304, 305, 306), (305, 304, 307), (307, 304, 308), (308, 304, 309), (310, 311, 312), (312, 311, 313), (313, 311, 314), (315, 314, 311), (316, 317, 318), (317, 316, 319), (320, 321, 322), (323, 322, 321), (324, 325, 326), (327, 328, 329), (330, 331, 332), (331, 330, 333), (331, 333, 328), (328, 333, 329), (324, 334, 325), (325, 334, 335), (334, 336, 335), (337, 335, 336), (338, 339, 340), (339, 338, 341), (339, 341, 342), (343, 344, 345), (344, 343, 346), (346, 343, 347), (340, 348, 349), (348, 340, 339), (349, 348, 350), (349, 350, 351), (349, 351, 352), (352, 351, 347), (352, 347, 353), (353, 347, 343), (354, 355, 356), (356, 355, 357), (355, 358, 357), (357, 358, 359), (358, 360, 359), (360, 361, 359), (362, 363, 361), (359, 361, 363), (355, 354, 364), (364, 354, 365), (366, 365, 354), (367, 368, 362), (368, 369, 362), (363, 362, 369), (370, 371, 372), (371, 370, 373), (374, 375, 376), (377, 376, 375), (378, 379, 380), (379, 378, 381), (382, 383, 384), (385, 384, 383), (386, 387, 388), (387, 386, 389), (390, 391, 392), (393, 392, 391)])
me_id66_001.materials.append(mat_color_000_001)
me_id66_001.use_remesh_preserve_volume = False
me_id66_001.use_remesh_preserve_attributes = False
me_id66_001.use_mirror_vertex_groups = False
me_id66_001.update()
me_id56_001 = bpy.data.meshes.new('ID56.001')
me_id56_001.from_pydata([(43.31, 62.99, -3.937), (43.31, 0.0, 0.0), (43.31, 0.0, -3.937), (43.31, 62.99, 0.0), (43.31, 62.99, 0.0), (43.31, 62.99, -3.937), (43.31, 0.0, 0.0), (43.31, 0.0, -3.937), (43.31, 0.0, 0.0), (0.0, 0.0, -3.937), (43.31, 0.0, -3.937), (0.0, 0.0, 0.0), (0.0, 0.0, 0.0), (43.31, 0.0, 0.0), (0.0, 0.0, -3.937), (43.31, 0.0, -3.937), (0.0, 62.99, -3.937), (3.937, 59.06, -3.937), (0.0, 0.0, -3.937), (43.31, 62.99, -3.937), (19.69, 59.06, -3.937), (23.62, 59.06, -3.937), (19.69, 33.46, -3.937), (19.69, 29.53, -3.937), (19.69, 3.937, -3.937), (39.37, 59.06, -3.937), (39.37, 33.46, -3.937), (39.37, 29.53, -3.937), (39.37, 3.937, -3.937), (3.937, 3.937, -3.937), (43.31, 0.0, -3.937), (3.937, 33.46, -3.937), (3.937, 29.53, -3.937), (23.62, 3.937, -3.937), (23.62, 33.46, -3.937), (23.62, 29.53, -3.937), (19.69, 29.53, -3.937), (19.69, 33.46, -3.937), (3.937, 29.53, -3.937), (3.937, 33.46, -3.937), (39.37, 29.53, -3.937), (39.37, 33.46, -3.937), (23.62, 29.53, -3.937), (23.62, 33.46, -3.937), (43.31, 62.99, -3.937), (39.37, 3.937, -3.937), (43.31, 0.0, -3.937), (23.62, 3.937, -3.937), (23.62, 59.06, -3.937), (19.69, 3.937, -3.937), (3.937, 3.937, -3.937), (3.937, 59.06, -3.937), (0.0, 0.0, -3.937), (39.37, 59.06, -3.937), (19.69, 59.06, -3.937), (0.0, 62.99, -3.937), (0.0, 62.99, 0.0), (43.31, 62.99, -3.937), (0.0, 62.99, -3.937), (43.31, 62.99, 0.0), (43.31, 62.99, 0.0), (0.0, 62.99, 0.0), (43.31, 62.99, -3.937), (0.0, 62.99, -3.937), (0.0, 62.99, 0.0), (0.0, 0.0, -3.937), (0.0, 0.0, 0.0), (0.0, 62.99, -3.937), (0.0, 62.99, -3.937), (0.0, 62.99, 0.0), (0.0, 0.0, -3.937), (0.0, 0.0, 0.0)], [], [(0, 1, 2), (1, 0, 3), (4, 5, 6), (7, 6, 5), (8, 9, 10), (9, 8, 11), (12, 13, 14), (15, 14, 13), (16, 17, 18), (17, 16, 19), (17, 19, 20), (20, 19, 21), (20, 21, 22), (22, 21, 23), (23, 21, 24), (21, 19, 25), (25, 19, 26), (26, 19, 27), (27, 19, 28), (18, 29, 30), (29, 18, 17), (29, 17, 31), (29, 31, 32), (30, 29, 24), (30, 24, 33), (33, 24, 21), (33, 21, 34), (33, 34, 35), (30, 33, 28), (30, 28, 19), (26, 35, 34), (35, 26, 27), (22, 32, 31), (32, 22, 23), (36, 37, 38), (39, 38, 37), (40, 41, 42), (43, 42, 41), (44, 45, 46), (45, 47, 46), (42, 43, 47), (43, 48, 47), (48, 49, 47), (47, 49, 46), (49, 50, 46), (38, 39, 50), (39, 51, 50), (51, 52, 50), (46, 50, 52), (45, 44, 40), (40, 44, 41), (41, 44, 53), (53, 44, 48), (49, 48, 36), (36, 48, 37), (37, 48, 54), (48, 44, 54), (54, 44, 51), (44, 55, 51), (52, 51, 55), (56, 57, 58), (57, 56, 59), (60, 61, 62), (63, 62, 61), (64, 65, 66), (65, 64, 67), (68, 69, 70), (71, 70, 69)])
me_id56_001.materials.append(None)
me_id56_001.use_remesh_preserve_volume = False
me_id56_001.use_remesh_preserve_attributes = False
me_id56_001.use_mirror_vertex_groups = False
me_id56_001.update()
me_id50_001 = bpy.data.meshes.new('ID50.001')
me_id50_001.from_pydata([(19.69, 59.06, -5.906), (3.937, 33.46, -5.906), (3.937, 59.06, -5.906), (19.69, 33.46, -5.906), (19.69, 33.46, -5.906), (19.69, 59.06, -5.906), (3.937, 33.46, -5.906), (3.937, 59.06, -5.906)], [], [(0, 1, 2), (1, 0, 3), (4, 5, 6), (7, 6, 5)])
me_id50_001.materials.append(None)
me_id50_001.use_remesh_preserve_volume = False
me_id50_001.use_remesh_preserve_attributes = False
me_id50_001.use_mirror_vertex_groups = False
me_id50_001.update()
me_id44_001 = bpy.data.meshes.new('ID44.001')
me_id44_001.from_pydata([(19.69, 29.53, -5.906), (3.937, 3.937, -5.906), (3.937, 29.53, -5.906), (19.69, 3.937, -5.906), (19.69, 3.937, -5.906), (19.69, 29.53, -5.906), (3.937, 3.937, -5.906), (3.937, 29.53, -5.906)], [], [(0, 1, 2), (1, 0, 3), (4, 5, 6), (7, 6, 5)])
me_id44_001.materials.append(None)
me_id44_001.use_remesh_preserve_volume = False
me_id44_001.use_remesh_preserve_attributes = False
me_id44_001.use_mirror_vertex_groups = False
me_id44_001.update()
me_id38_001 = bpy.data.meshes.new('ID38.001')
me_id38_001.from_pydata([(39.37, 59.06, -5.906), (23.62, 33.46, -5.906), (23.62, 59.06, -5.906), (39.37, 33.46, -5.906), (39.37, 33.46, -5.906), (39.37, 59.06, -5.906), (23.62, 33.46, -5.906), (23.62, 59.06, -5.906)], [], [(0, 1, 2), (1, 0, 3), (4, 5, 6), (7, 6, 5)])
me_id38_001.materials.append(None)
me_id38_001.use_remesh_preserve_volume = False
me_id38_001.use_remesh_preserve_attributes = False
me_id38_001.use_mirror_vertex_groups = False
me_id38_001.update()
me_id32_001 = bpy.data.meshes.new('ID32.001')
me_id32_001.from_pydata([(23.62, 29.53, -3.937), (23.62, 3.937, -5.906), (23.62, 3.937, -3.937), (23.62, 29.53, -5.906), (23.62, 29.53, -5.906), (23.62, 29.53, -3.937), (23.62, 3.937, -5.906), (23.62, 3.937, -3.937), (39.37, 3.937, -3.937), (23.62, 3.937, -5.906), (39.37, 3.937, -5.906), (23.62, 3.937, -3.937), (23.62, 3.937, -3.937), (39.37, 3.937, -3.937), (23.62, 3.937, -5.906), (39.37, 3.937, -5.906), (23.62, 29.53, -3.937), (39.37, 29.53, -5.906), (23.62, 29.53, -5.906), (39.37, 29.53, -3.937), (39.37, 29.53, -3.937), (23.62, 29.53, -3.937), (39.37, 29.53, -5.906), (23.62, 29.53, -5.906), (39.37, 29.53, -5.906), (39.37, 3.937, -3.937), (39.37, 3.937, -5.906), (39.37, 29.53, -3.937), (39.37, 29.53, -3.937), (39.37, 29.53, -5.906), (39.37, 3.937, -3.937), (39.37, 3.937, -5.906)], [], [(0, 1, 2), (1, 0, 3), (4, 5, 6), (7, 6, 5), (8, 9, 10), (9, 8, 11), (12, 13, 14), (15, 14, 13), (16, 17, 18), (17, 16, 19), (20, 21, 22), (23, 22, 21), (24, 25, 26), (25, 24, 27), (28, 29, 30), (31, 30, 29)])
me_id32_001.materials.append(None)
me_id32_001.use_remesh_preserve_volume = False
me_id32_001.use_remesh_preserve_attributes = False
me_id32_001.use_mirror_vertex_groups = False
me_id32_001.update()
me_id24_001 = bpy.data.meshes.new('ID24.001')
me_id24_001.from_pydata([(39.37, 29.53, -5.906), (23.62, 3.937, -5.906), (23.62, 29.53, -5.906), (39.37, 3.937, -5.906), (39.37, 3.937, -5.906), (39.37, 29.53, -5.906), (23.62, 3.937, -5.906), (23.62, 29.53, -5.906)], [], [(0, 1, 2), (1, 0, 3), (4, 5, 6), (7, 6, 5)])
me_id24_001.materials.append(None)
me_id24_001.use_remesh_preserve_volume = False
me_id24_001.use_remesh_preserve_attributes = False
me_id24_001.use_mirror_vertex_groups = False
me_id24_001.update()
me_id18_001 = bpy.data.meshes.new('ID18.001')
me_id18_001.from_pydata([(3.937, 59.06, -3.937), (19.69, 59.06, -5.906), (3.937, 59.06, -5.906), (19.69, 59.06, -3.937), (19.69, 59.06, -3.937), (3.937, 59.06, -3.937), (19.69, 59.06, -5.906), (3.937, 59.06, -5.906), (3.937, 59.06, -3.937), (3.937, 33.46, -5.906), (3.937, 33.46, -3.937), (3.937, 59.06, -5.906), (3.937, 59.06, -5.906), (3.937, 59.06, -3.937), (3.937, 33.46, -5.906), (3.937, 33.46, -3.937), (19.69, 59.06, -5.906), (19.69, 33.46, -3.937), (19.69, 33.46, -5.906), (19.69, 59.06, -3.937), (19.69, 59.06, -3.937), (19.69, 59.06, -5.906), (19.69, 33.46, -3.937), (19.69, 33.46, -5.906), (19.69, 33.46, -3.937), (3.937, 33.46, -5.906), (19.69, 33.46, -5.906), (3.937, 33.46, -3.937), (3.937, 33.46, -3.937), (19.69, 33.46, -3.937), (3.937, 33.46, -5.906), (19.69, 33.46, -5.906)], [], [(0, 1, 2), (1, 0, 3), (4, 5, 6), (7, 6, 5), (8, 9, 10), (9, 8, 11), (12, 13, 14), (15, 14, 13), (16, 17, 18), (17, 16, 19), (20, 21, 22), (23, 22, 21), (24, 25, 26), (25, 24, 27), (28, 29, 30), (31, 30, 29)])
me_id18_001.materials.append(None)
me_id18_001.use_remesh_preserve_volume = False
me_id18_001.use_remesh_preserve_attributes = False
me_id18_001.use_mirror_vertex_groups = False
me_id18_001.update()
me_id12_001 = bpy.data.meshes.new('ID12.001')
me_id12_001.from_pydata([(23.62, 59.06, -3.937), (39.37, 59.06, -5.906), (23.62, 59.06, -5.906), (39.37, 59.06, -3.937), (39.37, 59.06, -3.937), (23.62, 59.06, -3.937), (39.37, 59.06, -5.906), (23.62, 59.06, -5.906), (23.62, 59.06, -3.937), (23.62, 33.46, -5.906), (23.62, 33.46, -3.937), (23.62, 59.06, -5.906), (23.62, 59.06, -5.906), (23.62, 59.06, -3.937), (23.62, 33.46, -5.906), (23.62, 33.46, -3.937), (39.37, 59.06, -5.906), (39.37, 33.46, -3.937), (39.37, 33.46, -5.906), (39.37, 59.06, -3.937), (39.37, 59.06, -3.937), (39.37, 59.06, -5.906), (39.37, 33.46, -3.937), (39.37, 33.46, -5.906), (39.37, 33.46, -3.937), (23.62, 33.46, -5.906), (39.37, 33.46, -5.906), (23.62, 33.46, -3.937), (23.62, 33.46, -3.937), (39.37, 33.46, -3.937), (23.62, 33.46, -5.906), (39.37, 33.46, -5.906)], [], [(0, 1, 2), (1, 0, 3), (4, 5, 6), (7, 6, 5), (8, 9, 10), (9, 8, 11), (12, 13, 14), (15, 14, 13), (16, 17, 18), (17, 16, 19), (20, 21, 22), (23, 22, 21), (24, 25, 26), (25, 24, 27), (28, 29, 30), (31, 30, 29)])
me_id12_001.materials.append(None)
me_id12_001.use_remesh_preserve_volume = False
me_id12_001.use_remesh_preserve_attributes = False
me_id12_001.use_mirror_vertex_groups = False
me_id12_001.update()
me_id4_001 = bpy.data.meshes.new('ID4.001')
me_id4_001.from_pydata([(19.69, 3.937, -3.937), (3.937, 3.937, -5.906), (19.69, 3.937, -5.906), (3.937, 3.937, -3.937), (3.937, 3.937, -3.937), (19.69, 3.937, -3.937), (3.937, 3.937, -5.906), (19.69, 3.937, -5.906), (19.69, 29.53, -5.906), (19.69, 3.937, -3.937), (19.69, 3.937, -5.906), (19.69, 29.53, -3.937), (19.69, 29.53, -3.937), (19.69, 29.53, -5.906), (19.69, 3.937, -3.937), (19.69, 3.937, -5.906), (3.937, 29.53, -3.937), (3.937, 3.937, -5.906), (3.937, 3.937, -3.937), (3.937, 29.53, -5.906), (3.937, 29.53, -5.906), (3.937, 29.53, -3.937), (3.937, 3.937, -5.906), (3.937, 3.937, -3.937), (3.937, 29.53, -3.937), (19.69, 29.53, -5.906), (3.937, 29.53, -5.906), (19.69, 29.53, -3.937), (19.69, 29.53, -3.937), (3.937, 29.53, -3.937), (19.69, 29.53, -5.906), (3.937, 29.53, -5.906)], [], [(0, 1, 2), (1, 0, 3), (4, 5, 6), (7, 6, 5), (8, 9, 10), (9, 8, 11), (12, 13, 14), (15, 14, 13), (16, 17, 18), (17, 16, 19), (20, 21, 22), (23, 22, 21), (24, 25, 26), (25, 24, 27), (28, 29, 30), (31, 30, 29)])
me_id4_001.materials.append(None)
me_id4_001.use_remesh_preserve_volume = False
me_id4_001.use_remesh_preserve_attributes = False
me_id4_001.use_mirror_vertex_groups = False
me_id4_001.update()

# ---- objects
ob_sketchup_040 = bpy.data.objects.new('SketchUp.040', me_id310_001)
ob_sketchup_039 = bpy.data.objects.new('SketchUp.039', me_id304_001)
ob_sketchup_038 = bpy.data.objects.new('SketchUp.038', me_id298_001)
ob_sketchup_037 = bpy.data.objects.new('SketchUp.037', me_id292_001)
ob_sketchup_036 = bpy.data.objects.new('SketchUp.036', me_id286_001)
ob_sketchup_035 = bpy.data.objects.new('SketchUp.035', me_id280_001)
ob_sketchup_034 = bpy.data.objects.new('SketchUp.034', me_id274_001)
ob_sketchup_033 = bpy.data.objects.new('SketchUp.033', me_id268_001)
ob_sketchup_032 = bpy.data.objects.new('SketchUp.032', me_id262_001)
ob_sketchup_031 = bpy.data.objects.new('SketchUp.031', me_id256_001)
ob_sketchup_030 = bpy.data.objects.new('SketchUp.030', me_id250_001)
ob_sketchup_029 = bpy.data.objects.new('SketchUp.029', me_id244_001)
ob_sketchup_028 = bpy.data.objects.new('SketchUp.028', me_id238_001)
ob_sketchup_027 = bpy.data.objects.new('SketchUp.027', me_id232_001)
ob_sketchup_026 = bpy.data.objects.new('SketchUp.026', me_id226_001)
ob_sketchup_025 = bpy.data.objects.new('SketchUp.025', me_id220_001)
ob_sketchup_024 = bpy.data.objects.new('SketchUp.024', me_id214_001)
ob_sketchup_023 = bpy.data.objects.new('SketchUp.023', me_id208_001)
ob_sketchup_022 = bpy.data.objects.new('SketchUp.022', me_id202_001)
ob_sketchup_021 = bpy.data.objects.new('SketchUp.021', me_id196_001)
ob_sketchup_020 = bpy.data.objects.new('SketchUp.020', me_id190_001)
ob_sketchup_019 = bpy.data.objects.new('SketchUp.019', me_id184_001)
ob_sketchup_018 = bpy.data.objects.new('SketchUp.018', me_id178_001)
ob_sketchup_017 = bpy.data.objects.new('SketchUp.017', me_id172_001)
ob_sketchup_016 = bpy.data.objects.new('SketchUp.016', me_id166_001)
ob_sketchup_015 = bpy.data.objects.new('SketchUp.015', me_id160_001)
ob_sketchup_014 = bpy.data.objects.new('SketchUp.014', me_id154_001)
ob_sketchup_013 = bpy.data.objects.new('SketchUp.013', me_id148_001)
ob_sketchup_012 = bpy.data.objects.new('SketchUp.012', me_id142_001)
ob_sketchup_011 = bpy.data.objects.new('SketchUp.011', me_id136_001)
ob_sketchup_010 = bpy.data.objects.new('SketchUp.010', me_id130_001)
ob_sketchup_009 = bpy.data.objects.new('SketchUp.009', me_id124_001)
ob_sketchup_008 = bpy.data.objects.new('SketchUp.008', me_id118_001)
ob_sketchup_007 = bpy.data.objects.new('SketchUp.007', me_id112_001)
ob_sketchup_006 = bpy.data.objects.new('SketchUp.006', me_id106_001)
ob_sketchup_005 = bpy.data.objects.new('SketchUp.005', me_id100_001)
ob_sketchup_004 = bpy.data.objects.new('SketchUp.004', me_id94_001)
ob_sketchup_003 = bpy.data.objects.new('SketchUp.003', me_id86_001)
ob_sketchup_002 = bpy.data.objects.new('SketchUp.002', me_id80_001)
ob_sketchup_001 = bpy.data.objects.new('SketchUp.001', me_id72_001)
ob_sketchup = bpy.data.objects.new('SketchUp', me_id66_001)
ob_instance_4_008 = bpy.data.objects.new('instance_4.008', me_id56_001)
ob_instance_4_007 = bpy.data.objects.new('instance_4.007', me_id50_001)
ob_instance_4_006 = bpy.data.objects.new('instance_4.006', me_id44_001)
ob_instance_4_005 = bpy.data.objects.new('instance_4.005', me_id38_001)
ob_instance_4_004 = bpy.data.objects.new('instance_4.004', me_id32_001)
ob_instance_4_003 = bpy.data.objects.new('instance_4.003', me_id24_001)
ob_instance_4_002 = bpy.data.objects.new('instance_4.002', me_id18_001)
ob_instance_4_001 = bpy.data.objects.new('instance_4.001', me_id12_001)
ob_instance_4 = bpy.data.objects.new('instance_4', me_id4_001)
ob_instance_3_008 = bpy.data.objects.new('instance_3.008', me_id56_001)
ob_instance_3_007 = bpy.data.objects.new('instance_3.007', me_id50_001)
ob_instance_3_006 = bpy.data.objects.new('instance_3.006', me_id44_001)
ob_instance_3_005 = bpy.data.objects.new('instance_3.005', me_id38_001)
ob_instance_3_004 = bpy.data.objects.new('instance_3.004', me_id32_001)
ob_instance_3_003 = bpy.data.objects.new('instance_3.003', me_id24_001)
ob_instance_3_002 = bpy.data.objects.new('instance_3.002', me_id18_001)
ob_instance_3_001 = bpy.data.objects.new('instance_3.001', me_id12_001)
ob_instance_3 = bpy.data.objects.new('instance_3', me_id4_001)
ob_instance_2_008 = bpy.data.objects.new('instance_2.008', me_id56_001)
ob_instance_2_007 = bpy.data.objects.new('instance_2.007', me_id50_001)
ob_instance_2_006 = bpy.data.objects.new('instance_2.006', me_id44_001)
ob_instance_2_005 = bpy.data.objects.new('instance_2.005', me_id38_001)
ob_instance_2_004 = bpy.data.objects.new('instance_2.004', me_id32_001)
ob_instance_2_003 = bpy.data.objects.new('instance_2.003', me_id24_001)
ob_instance_2_002 = bpy.data.objects.new('instance_2.002', me_id18_001)
ob_instance_2_001 = bpy.data.objects.new('instance_2.001', me_id12_001)
ob_instance_2 = bpy.data.objects.new('instance_2', me_id4_001)
ob_instance_1_008 = bpy.data.objects.new('instance_1.008', me_id56_001)
ob_instance_1_007 = bpy.data.objects.new('instance_1.007', me_id50_001)
ob_instance_1_006 = bpy.data.objects.new('instance_1.006', me_id44_001)
ob_instance_1_005 = bpy.data.objects.new('instance_1.005', me_id38_001)
ob_instance_1_004 = bpy.data.objects.new('instance_1.004', me_id32_001)
ob_instance_1_003 = bpy.data.objects.new('instance_1.003', me_id24_001)
ob_instance_1_002 = bpy.data.objects.new('instance_1.002', me_id18_001)
ob_instance_1_001 = bpy.data.objects.new('instance_1.001', me_id12_001)
ob_instance_1 = bpy.data.objects.new('instance_1', me_id4_001)
ob_instance_0_008 = bpy.data.objects.new('instance_0.008', me_id56_001)
ob_instance_0_007 = bpy.data.objects.new('instance_0.007', me_id50_001)
ob_instance_0_006 = bpy.data.objects.new('instance_0.006', me_id44_001)
ob_instance_0_005 = bpy.data.objects.new('instance_0.005', me_id38_001)
ob_instance_0_004 = bpy.data.objects.new('instance_0.004', me_id32_001)
ob_instance_0_003 = bpy.data.objects.new('instance_0.003', me_id24_001)
ob_instance_0_002 = bpy.data.objects.new('instance_0.002', me_id18_001)
ob_instance_0_001 = bpy.data.objects.new('instance_0.001', me_id12_001)
ob_instance_0 = bpy.data.objects.new('instance_0', me_id4_001)

# ---- transforms, parenting, visibility, modifiers, constraints
ob_sketchup_040.location = (0.0, 0.0, 0.0)
ob_sketchup_040.scale = (0.0254, 0.0254, 0.0254)
ob_sketchup_040.lineart.crease_threshold = 0.0
ob_sketchup_039.location = (0.0, 0.0, 0.0)
ob_sketchup_039.scale = (0.0254, 0.0254, 0.0254)
ob_sketchup_039.lineart.crease_threshold = 0.0
ob_sketchup_038.location = (0.0, 0.0, 0.0)
ob_sketchup_038.scale = (0.0254, 0.0254, 0.0254)
ob_sketchup_038.lineart.crease_threshold = 0.0
ob_sketchup_037.location = (0.0, 0.0, 0.0)
ob_sketchup_037.scale = (0.0254, 0.0254, 0.0254)
ob_sketchup_037.lineart.crease_threshold = 0.0
ob_sketchup_036.location = (0.0, 0.0, 0.0)
ob_sketchup_036.scale = (0.0254, 0.0254, 0.0254)
ob_sketchup_036.lineart.crease_threshold = 0.0
ob_sketchup_035.location = (0.0, 0.0, 0.0)
ob_sketchup_035.scale = (0.0254, 0.0254, 0.0254)
ob_sketchup_035.lineart.crease_threshold = 0.0
ob_sketchup_034.location = (0.0, 0.0, 0.0)
ob_sketchup_034.scale = (0.0254, 0.0254, 0.0254)
ob_sketchup_034.lineart.crease_threshold = 0.0
ob_sketchup_033.location = (0.0, 0.0, 0.0)
ob_sketchup_033.scale = (0.0254, 0.0254, 0.0254)
ob_sketchup_033.lineart.crease_threshold = 0.0
ob_sketchup_032.location = (0.0, 0.0, 0.0)
ob_sketchup_032.scale = (0.0254, 0.0254, 0.0254)
ob_sketchup_032.lineart.crease_threshold = 0.0
ob_sketchup_031.location = (0.0, 0.0, 0.0)
ob_sketchup_031.scale = (0.0254, 0.0254, 0.0254)
ob_sketchup_031.lineart.crease_threshold = 0.0
ob_sketchup_030.location = (0.0, 0.0, 0.0)
ob_sketchup_030.scale = (0.0254, 0.0254, 0.0254)
ob_sketchup_030.lineart.crease_threshold = 0.0
ob_sketchup_029.location = (0.0, 0.0, 0.0)
ob_sketchup_029.scale = (0.0254, 0.0254, 0.0254)
ob_sketchup_029.lineart.crease_threshold = 0.0
ob_sketchup_028.location = (0.0, 0.0, 0.0)
ob_sketchup_028.scale = (0.0254, 0.0254, 0.0254)
ob_sketchup_028.lineart.crease_threshold = 0.0
ob_sketchup_027.location = (0.0, 0.0, 0.0)
ob_sketchup_027.scale = (0.0254, 0.0254, 0.0254)
ob_sketchup_027.lineart.crease_threshold = 0.0
ob_sketchup_026.location = (0.0, 0.0, 0.0)
ob_sketchup_026.scale = (0.0254, 0.0254, 0.0254)
ob_sketchup_026.lineart.crease_threshold = 0.0
ob_sketchup_025.location = (0.0, 0.0, 0.0)
ob_sketchup_025.scale = (0.0254, 0.0254, 0.0254)
ob_sketchup_025.lineart.crease_threshold = 0.0
ob_sketchup_024.location = (0.0, 0.0, 0.0)
ob_sketchup_024.scale = (0.0254, 0.0254, 0.0254)
ob_sketchup_024.lineart.crease_threshold = 0.0
ob_sketchup_023.location = (0.0, 0.0, 0.0)
ob_sketchup_023.scale = (0.0254, 0.0254, 0.0254)
ob_sketchup_023.lineart.crease_threshold = 0.0
ob_sketchup_022.location = (0.0, 0.0, 0.0)
ob_sketchup_022.scale = (0.0254, 0.0254, 0.0254)
ob_sketchup_022.lineart.crease_threshold = 0.0
ob_sketchup_021.location = (0.0, 0.0, 0.0)
ob_sketchup_021.scale = (0.0254, 0.0254, 0.0254)
ob_sketchup_021.lineart.crease_threshold = 0.0
ob_sketchup_020.location = (0.0, 0.0, 0.0)
ob_sketchup_020.scale = (0.0254, 0.0254, 0.0254)
ob_sketchup_020.lineart.crease_threshold = 0.0
ob_sketchup_019.location = (0.0, 0.0, 0.0)
ob_sketchup_019.scale = (0.0254, 0.0254, 0.0254)
ob_sketchup_019.lineart.crease_threshold = 0.0
ob_sketchup_018.location = (0.0, 0.0, 0.0)
ob_sketchup_018.scale = (0.0254, 0.0254, 0.0254)
ob_sketchup_018.lineart.crease_threshold = 0.0
ob_sketchup_017.location = (0.0, 0.0, 0.0)
ob_sketchup_017.scale = (0.0254, 0.0254, 0.0254)
ob_sketchup_017.lineart.crease_threshold = 0.0
ob_sketchup_016.location = (0.0, 0.0, 0.0)
ob_sketchup_016.scale = (0.0254, 0.0254, 0.0254)
ob_sketchup_016.lineart.crease_threshold = 0.0
ob_sketchup_015.location = (0.0, 0.0, 0.0)
ob_sketchup_015.scale = (0.0254, 0.0254, 0.0254)
ob_sketchup_015.lineart.crease_threshold = 0.0
ob_sketchup_014.location = (0.0, 0.0, 0.0)
ob_sketchup_014.scale = (0.0254, 0.0254, 0.0254)
ob_sketchup_014.lineart.crease_threshold = 0.0
ob_sketchup_013.location = (0.0, 0.0, 0.0)
ob_sketchup_013.scale = (0.0254, 0.0254, 0.0254)
ob_sketchup_013.lineart.crease_threshold = 0.0
ob_sketchup_012.location = (0.0, 0.0, 0.0)
ob_sketchup_012.scale = (0.0254, 0.0254, 0.0254)
ob_sketchup_012.lineart.crease_threshold = 0.0
ob_sketchup_011.location = (0.0, 0.0, 0.0)
ob_sketchup_011.scale = (0.0254, 0.0254, 0.0254)
ob_sketchup_011.lineart.crease_threshold = 0.0
ob_sketchup_010.location = (0.0, 0.0, 0.0)
ob_sketchup_010.scale = (0.0254, 0.0254, 0.0254)
ob_sketchup_010.lineart.crease_threshold = 0.0
ob_sketchup_009.location = (0.0, 0.0, 0.0)
ob_sketchup_009.scale = (0.0254, 0.0254, 0.0254)
ob_sketchup_009.lineart.crease_threshold = 0.0
ob_sketchup_008.location = (0.0, 0.0, 0.0)
ob_sketchup_008.scale = (0.0254, 0.0254, 0.0254)
ob_sketchup_008.lineart.crease_threshold = 0.0
ob_sketchup_007.location = (0.0, 0.0, 0.0)
ob_sketchup_007.scale = (0.0254, 0.0254, 0.0254)
ob_sketchup_007.lineart.crease_threshold = 0.0
ob_sketchup_006.location = (0.0, 0.0, 0.0)
ob_sketchup_006.scale = (0.0254, 0.0254, 0.0254)
ob_sketchup_006.lineart.crease_threshold = 0.0
ob_sketchup_005.location = (0.0, 0.0, 0.0)
ob_sketchup_005.scale = (0.0254, 0.0254, 0.0254)
ob_sketchup_005.lineart.crease_threshold = 0.0
ob_sketchup_004.location = (0.0, 0.0, 0.0)
ob_sketchup_004.scale = (0.0254, 0.0254, 0.0254)
ob_sketchup_004.lineart.crease_threshold = 0.0
ob_sketchup_003.location = (0.0, 0.0, 0.0)
ob_sketchup_003.scale = (0.0254, 0.0254, 0.0254)
ob_sketchup_003.lineart.crease_threshold = 0.0
ob_sketchup_002.location = (0.0, 0.0, 0.0)
ob_sketchup_002.scale = (0.0254, 0.0254, 0.0254)
ob_sketchup_002.lineart.crease_threshold = 0.0
ob_sketchup_001.location = (0.0, 0.0, 0.0)
ob_sketchup_001.scale = (0.0254, 0.0254, 0.0254)
ob_sketchup_001.lineart.crease_threshold = 0.0
ob_sketchup.location = (0.0, 0.0, 0.0)
ob_sketchup.scale = (0.0254, 0.0254, 0.0254)
ob_sketchup.lineart.crease_threshold = 0.0
ob_instance_4_008.parent = ob_sketchup
ob_instance_4_008.location = (590.6, 253.9, 37.4)
ob_instance_4_008.rotation_euler = (1.571, -0.0, 1.571)
ob_instance_4_008.lineart.crease_threshold = 0.0
ob_instance_4_008.material_slots[0].link = 'OBJECT'; ob_instance_4_008.material_slots[0].material = mat_color_000_001
ob_instance_4_007.parent = ob_sketchup
ob_instance_4_007.location = (590.6, 253.9, 37.4)
ob_instance_4_007.rotation_euler = (1.571, -0.0, 1.571)
ob_instance_4_007.lineart.crease_threshold = 0.0
ob_instance_4_007.material_slots[0].link = 'OBJECT'; ob_instance_4_007.material_slots[0].material = mat_translucent_glass_blue_001
ob_instance_4_006.parent = ob_sketchup
ob_instance_4_006.location = (590.6, 253.9, 37.4)
ob_instance_4_006.rotation_euler = (1.571, -0.0, 1.571)
ob_instance_4_006.lineart.crease_threshold = 0.0
ob_instance_4_006.material_slots[0].link = 'OBJECT'; ob_instance_4_006.material_slots[0].material = mat_translucent_glass_blue_001
ob_instance_4_005.parent = ob_sketchup
ob_instance_4_005.location = (590.6, 253.9, 37.4)
ob_instance_4_005.rotation_euler = (1.571, -0.0, 1.571)
ob_instance_4_005.lineart.crease_threshold = 0.0
ob_instance_4_005.material_slots[0].link = 'OBJECT'; ob_instance_4_005.material_slots[0].material = mat_translucent_glass_blue_001
ob_instance_4_004.parent = ob_sketchup
ob_instance_4_004.location = (590.6, 253.9, 37.4)
ob_instance_4_004.rotation_euler = (1.571, -0.0, 1.571)
ob_instance_4_004.lineart.crease_threshold = 0.0
ob_instance_4_004.material_slots[0].link = 'OBJECT'; ob_instance_4_004.material_slots[0].material = mat_color_000_001
ob_instance_4_003.parent = ob_sketchup
ob_instance_4_003.location = (590.6, 253.9, 37.4)
ob_instance_4_003.rotation_euler = (1.571, -0.0, 1.571)
ob_instance_4_003.lineart.crease_threshold = 0.0
ob_instance_4_003.material_slots[0].link = 'OBJECT'; ob_instance_4_003.material_slots[0].material = mat_translucent_glass_blue_001
ob_instance_4_002.parent = ob_sketchup
ob_instance_4_002.location = (590.6, 253.9, 37.4)
ob_instance_4_002.rotation_euler = (1.571, -0.0, 1.571)
ob_instance_4_002.lineart.crease_threshold = 0.0
ob_instance_4_002.material_slots[0].link = 'OBJECT'; ob_instance_4_002.material_slots[0].material = mat_color_000_001
ob_instance_4_001.parent = ob_sketchup
ob_instance_4_001.location = (590.6, 253.9, 37.4)
ob_instance_4_001.rotation_euler = (1.571, -0.0, 1.571)
ob_instance_4_001.lineart.crease_threshold = 0.0
ob_instance_4_001.material_slots[0].link = 'OBJECT'; ob_instance_4_001.material_slots[0].material = mat_color_000_001
ob_instance_4.parent = ob_sketchup
ob_instance_4.location = (590.6, 253.9, 37.4)
ob_instance_4.rotation_euler = (1.571, -0.0, 1.571)
ob_instance_4.lineart.crease_threshold = 0.0
ob_instance_4.material_slots[0].link = 'OBJECT'; ob_instance_4.material_slots[0].material = mat_color_000_001
ob_instance_3_008.parent = ob_sketchup
ob_instance_3_008.location = (590.6, 175.2, 37.4)
ob_instance_3_008.rotation_euler = (1.571, -0.0, 1.571)
ob_instance_3_008.lineart.crease_threshold = 0.0
ob_instance_3_008.material_slots[0].link = 'OBJECT'; ob_instance_3_008.material_slots[0].material = mat_color_000_001
ob_instance_3_007.parent = ob_sketchup
ob_instance_3_007.location = (590.6, 175.2, 37.4)
ob_instance_3_007.rotation_euler = (1.571, -0.0, 1.571)
ob_instance_3_007.lineart.crease_threshold = 0.0
ob_instance_3_007.material_slots[0].link = 'OBJECT'; ob_instance_3_007.material_slots[0].material = mat_translucent_glass_blue_001
ob_instance_3_006.parent = ob_sketchup
ob_instance_3_006.location = (590.6, 175.2, 37.4)
ob_instance_3_006.rotation_euler = (1.571, -0.0, 1.571)
ob_instance_3_006.lineart.crease_threshold = 0.0
ob_instance_3_006.material_slots[0].link = 'OBJECT'; ob_instance_3_006.material_slots[0].material = mat_translucent_glass_blue_001
ob_instance_3_005.parent = ob_sketchup
ob_instance_3_005.location = (590.6, 175.2, 37.4)
ob_instance_3_005.rotation_euler = (1.571, -0.0, 1.571)
ob_instance_3_005.lineart.crease_threshold = 0.0
ob_instance_3_005.material_slots[0].link = 'OBJECT'; ob_instance_3_005.material_slots[0].material = mat_translucent_glass_blue_001
ob_instance_3_004.parent = ob_sketchup
ob_instance_3_004.location = (590.6, 175.2, 37.4)
ob_instance_3_004.rotation_euler = (1.571, -0.0, 1.571)
ob_instance_3_004.lineart.crease_threshold = 0.0
ob_instance_3_004.material_slots[0].link = 'OBJECT'; ob_instance_3_004.material_slots[0].material = mat_color_000_001
ob_instance_3_003.parent = ob_sketchup
ob_instance_3_003.location = (590.6, 175.2, 37.4)
ob_instance_3_003.rotation_euler = (1.571, -0.0, 1.571)
ob_instance_3_003.lineart.crease_threshold = 0.0
ob_instance_3_003.material_slots[0].link = 'OBJECT'; ob_instance_3_003.material_slots[0].material = mat_translucent_glass_blue_001
ob_instance_3_002.parent = ob_sketchup
ob_instance_3_002.location = (590.6, 175.2, 37.4)
ob_instance_3_002.rotation_euler = (1.571, -0.0, 1.571)
ob_instance_3_002.lineart.crease_threshold = 0.0
ob_instance_3_002.material_slots[0].link = 'OBJECT'; ob_instance_3_002.material_slots[0].material = mat_color_000_001
ob_instance_3_001.parent = ob_sketchup
ob_instance_3_001.location = (590.6, 175.2, 37.4)
ob_instance_3_001.rotation_euler = (1.571, -0.0, 1.571)
ob_instance_3_001.lineart.crease_threshold = 0.0
ob_instance_3_001.material_slots[0].link = 'OBJECT'; ob_instance_3_001.material_slots[0].material = mat_color_000_001
ob_instance_3.parent = ob_sketchup
ob_instance_3.location = (590.6, 175.2, 37.4)
ob_instance_3.rotation_euler = (1.571, -0.0, 1.571)
ob_instance_3.lineart.crease_threshold = 0.0
ob_instance_3.material_slots[0].link = 'OBJECT'; ob_instance_3.material_slots[0].material = mat_color_000_001
ob_instance_2_008.parent = ob_sketchup
ob_instance_2_008.location = (590.6, 96.46, 37.4)
ob_instance_2_008.rotation_euler = (1.571, -0.0, 1.571)
ob_instance_2_008.lineart.crease_threshold = 0.0
ob_instance_2_008.material_slots[0].link = 'OBJECT'; ob_instance_2_008.material_slots[0].material = mat_color_000_001
ob_instance_2_007.parent = ob_sketchup
ob_instance_2_007.location = (590.6, 96.46, 37.4)
ob_instance_2_007.rotation_euler = (1.571, -0.0, 1.571)
ob_instance_2_007.lineart.crease_threshold = 0.0
ob_instance_2_007.material_slots[0].link = 'OBJECT'; ob_instance_2_007.material_slots[0].material = mat_translucent_glass_blue_001
ob_instance_2_006.parent = ob_sketchup
ob_instance_2_006.location = (590.6, 96.46, 37.4)
ob_instance_2_006.rotation_euler = (1.571, -0.0, 1.571)
ob_instance_2_006.lineart.crease_threshold = 0.0
ob_instance_2_006.material_slots[0].link = 'OBJECT'; ob_instance_2_006.material_slots[0].material = mat_translucent_glass_blue_001
ob_instance_2_005.parent = ob_sketchup
ob_instance_2_005.location = (590.6, 96.46, 37.4)
ob_instance_2_005.rotation_euler = (1.571, -0.0, 1.571)
ob_instance_2_005.lineart.crease_threshold = 0.0
ob_instance_2_005.material_slots[0].link = 'OBJECT'; ob_instance_2_005.material_slots[0].material = mat_translucent_glass_blue_001
ob_instance_2_004.parent = ob_sketchup
ob_instance_2_004.location = (590.6, 96.46, 37.4)
ob_instance_2_004.rotation_euler = (1.571, -0.0, 1.571)
ob_instance_2_004.lineart.crease_threshold = 0.0
ob_instance_2_004.material_slots[0].link = 'OBJECT'; ob_instance_2_004.material_slots[0].material = mat_color_000_001
ob_instance_2_003.parent = ob_sketchup
ob_instance_2_003.location = (590.6, 96.46, 37.4)
ob_instance_2_003.rotation_euler = (1.571, -0.0, 1.571)
ob_instance_2_003.lineart.crease_threshold = 0.0
ob_instance_2_003.material_slots[0].link = 'OBJECT'; ob_instance_2_003.material_slots[0].material = mat_translucent_glass_blue_001
ob_instance_2_002.parent = ob_sketchup
ob_instance_2_002.location = (590.6, 96.46, 37.4)
ob_instance_2_002.rotation_euler = (1.571, -0.0, 1.571)
ob_instance_2_002.lineart.crease_threshold = 0.0
ob_instance_2_002.material_slots[0].link = 'OBJECT'; ob_instance_2_002.material_slots[0].material = mat_color_000_001
ob_instance_2_001.parent = ob_sketchup
ob_instance_2_001.location = (590.6, 96.46, 37.4)
ob_instance_2_001.rotation_euler = (1.571, -0.0, 1.571)
ob_instance_2_001.lineart.crease_threshold = 0.0
ob_instance_2_001.material_slots[0].link = 'OBJECT'; ob_instance_2_001.material_slots[0].material = mat_color_000_001
ob_instance_2.parent = ob_sketchup
ob_instance_2.location = (590.6, 96.46, 37.4)
ob_instance_2.rotation_euler = (1.571, -0.0, 1.571)
ob_instance_2.lineart.crease_threshold = 0.0
ob_instance_2.material_slots[0].link = 'OBJECT'; ob_instance_2.material_slots[0].material = mat_color_000_001
ob_instance_1_008.parent = ob_sketchup
ob_instance_1_008.location = (590.6, 17.72, 37.4)
ob_instance_1_008.rotation_euler = (1.571, -0.0, 1.571)
ob_instance_1_008.lineart.crease_threshold = 0.0
ob_instance_1_008.material_slots[0].link = 'OBJECT'; ob_instance_1_008.material_slots[0].material = mat_color_000_001
ob_instance_1_007.parent = ob_sketchup
ob_instance_1_007.location = (590.6, 17.72, 37.4)
ob_instance_1_007.rotation_euler = (1.571, -0.0, 1.571)
ob_instance_1_007.lineart.crease_threshold = 0.0
ob_instance_1_007.material_slots[0].link = 'OBJECT'; ob_instance_1_007.material_slots[0].material = mat_translucent_glass_blue_001
ob_instance_1_006.parent = ob_sketchup
ob_instance_1_006.location = (590.6, 17.72, 37.4)
ob_instance_1_006.rotation_euler = (1.571, -0.0, 1.571)
ob_instance_1_006.lineart.crease_threshold = 0.0
ob_instance_1_006.material_slots[0].link = 'OBJECT'; ob_instance_1_006.material_slots[0].material = mat_translucent_glass_blue_001
ob_instance_1_005.parent = ob_sketchup
ob_instance_1_005.location = (590.6, 17.72, 37.4)
ob_instance_1_005.rotation_euler = (1.571, -0.0, 1.571)
ob_instance_1_005.lineart.crease_threshold = 0.0
ob_instance_1_005.material_slots[0].link = 'OBJECT'; ob_instance_1_005.material_slots[0].material = mat_translucent_glass_blue_001
ob_instance_1_004.parent = ob_sketchup
ob_instance_1_004.location = (590.6, 17.72, 37.4)
ob_instance_1_004.rotation_euler = (1.571, -0.0, 1.571)
ob_instance_1_004.lineart.crease_threshold = 0.0
ob_instance_1_004.material_slots[0].link = 'OBJECT'; ob_instance_1_004.material_slots[0].material = mat_color_000_001
ob_instance_1_003.parent = ob_sketchup
ob_instance_1_003.location = (590.6, 17.72, 37.4)
ob_instance_1_003.rotation_euler = (1.571, -0.0, 1.571)
ob_instance_1_003.lineart.crease_threshold = 0.0
ob_instance_1_003.material_slots[0].link = 'OBJECT'; ob_instance_1_003.material_slots[0].material = mat_translucent_glass_blue_001
ob_instance_1_002.parent = ob_sketchup
ob_instance_1_002.location = (590.6, 17.72, 37.4)
ob_instance_1_002.rotation_euler = (1.571, -0.0, 1.571)
ob_instance_1_002.lineart.crease_threshold = 0.0
ob_instance_1_002.material_slots[0].link = 'OBJECT'; ob_instance_1_002.material_slots[0].material = mat_color_000_001
ob_instance_1_001.parent = ob_sketchup
ob_instance_1_001.location = (590.6, 17.72, 37.4)
ob_instance_1_001.rotation_euler = (1.571, -0.0, 1.571)
ob_instance_1_001.lineart.crease_threshold = 0.0
ob_instance_1_001.material_slots[0].link = 'OBJECT'; ob_instance_1_001.material_slots[0].material = mat_color_000_001
ob_instance_1.parent = ob_sketchup
ob_instance_1.location = (590.6, 17.72, 37.4)
ob_instance_1.rotation_euler = (1.571, -0.0, 1.571)
ob_instance_1.lineart.crease_threshold = 0.0
ob_instance_1.material_slots[0].link = 'OBJECT'; ob_instance_1.material_slots[0].material = mat_color_000_001
ob_instance_0_008.parent = ob_sketchup
ob_instance_0_008.location = (509.8, 0.0, 37.4)
ob_instance_0_008.rotation_euler = (1.571, -0.0, 5.515e-20)
ob_instance_0_008.lineart.crease_threshold = 0.0
ob_instance_0_008.material_slots[0].link = 'OBJECT'; ob_instance_0_008.material_slots[0].material = mat_color_000_001
ob_instance_0_007.parent = ob_sketchup
ob_instance_0_007.location = (509.8, 0.0, 37.4)
ob_instance_0_007.rotation_euler = (1.571, -0.0, 5.515e-20)
ob_instance_0_007.lineart.crease_threshold = 0.0
ob_instance_0_007.material_slots[0].link = 'OBJECT'; ob_instance_0_007.material_slots[0].material = mat_translucent_glass_blue_001
ob_instance_0_006.parent = ob_sketchup
ob_instance_0_006.location = (509.8, 0.0, 37.4)
ob_instance_0_006.rotation_euler = (1.571, -0.0, 5.515e-20)
ob_instance_0_006.lineart.crease_threshold = 0.0
ob_instance_0_006.material_slots[0].link = 'OBJECT'; ob_instance_0_006.material_slots[0].material = mat_translucent_glass_blue_001
ob_instance_0_005.parent = ob_sketchup
ob_instance_0_005.location = (509.8, 0.0, 37.4)
ob_instance_0_005.rotation_euler = (1.571, -0.0, 5.515e-20)
ob_instance_0_005.lineart.crease_threshold = 0.0
ob_instance_0_005.material_slots[0].link = 'OBJECT'; ob_instance_0_005.material_slots[0].material = mat_translucent_glass_blue_001
ob_instance_0_004.parent = ob_sketchup
ob_instance_0_004.location = (509.8, 0.0, 37.4)
ob_instance_0_004.rotation_euler = (1.571, -0.0, 5.515e-20)
ob_instance_0_004.lineart.crease_threshold = 0.0
ob_instance_0_004.material_slots[0].link = 'OBJECT'; ob_instance_0_004.material_slots[0].material = mat_color_000_001
ob_instance_0_003.parent = ob_sketchup
ob_instance_0_003.location = (509.8, 0.0, 37.4)
ob_instance_0_003.rotation_euler = (1.571, -0.0, 5.515e-20)
ob_instance_0_003.lineart.crease_threshold = 0.0
ob_instance_0_003.material_slots[0].link = 'OBJECT'; ob_instance_0_003.material_slots[0].material = mat_translucent_glass_blue_001
ob_instance_0_002.parent = ob_sketchup
ob_instance_0_002.location = (509.8, 0.0, 37.4)
ob_instance_0_002.rotation_euler = (1.571, -0.0, 5.515e-20)
ob_instance_0_002.lineart.crease_threshold = 0.0
ob_instance_0_002.material_slots[0].link = 'OBJECT'; ob_instance_0_002.material_slots[0].material = mat_color_000_001
ob_instance_0_001.parent = ob_sketchup
ob_instance_0_001.location = (509.8, 0.0, 37.4)
ob_instance_0_001.rotation_euler = (1.571, -0.0, 5.515e-20)
ob_instance_0_001.lineart.crease_threshold = 0.0
ob_instance_0_001.material_slots[0].link = 'OBJECT'; ob_instance_0_001.material_slots[0].material = mat_color_000_001
ob_instance_0.parent = ob_sketchup
ob_instance_0.location = (509.8, 0.0, 37.4)
ob_instance_0.rotation_euler = (1.571, -0.0, 5.515e-20)
ob_instance_0.lineart.crease_threshold = 0.0
ob_instance_0.material_slots[0].link = 'OBJECT'; ob_instance_0.material_slots[0].material = mat_color_000_001

# ---- collection membership
col_collection_1.objects.link(ob_sketchup_040)
col_collection_1.objects.link(ob_sketchup_039)
col_collection_1.objects.link(ob_sketchup_038)
col_collection_1.objects.link(ob_sketchup_037)
col_collection_1.objects.link(ob_sketchup_036)
col_collection_1.objects.link(ob_sketchup_035)
col_collection_1.objects.link(ob_sketchup_034)
col_collection_1.objects.link(ob_sketchup_033)
col_collection_1.objects.link(ob_sketchup_032)
col_collection_1.objects.link(ob_sketchup_031)
col_collection_1.objects.link(ob_sketchup_030)
col_collection_1.objects.link(ob_sketchup_029)
col_collection_1.objects.link(ob_sketchup_028)
col_collection_1.objects.link(ob_sketchup_027)
col_collection_1.objects.link(ob_sketchup_026)
col_collection_1.objects.link(ob_sketchup_025)
col_collection_1.objects.link(ob_sketchup_024)
col_collection_1.objects.link(ob_sketchup_023)
col_collection_1.objects.link(ob_sketchup_022)
col_collection_1.objects.link(ob_sketchup_021)
col_collection_1.objects.link(ob_sketchup_020)
col_collection_1.objects.link(ob_sketchup_019)
col_collection_1.objects.link(ob_sketchup_018)
col_collection_1.objects.link(ob_sketchup_017)
col_collection_1.objects.link(ob_sketchup_016)
col_collection_1.objects.link(ob_sketchup_015)
col_collection_1.objects.link(ob_sketchup_014)
col_collection_1.objects.link(ob_sketchup_013)
col_collection_1.objects.link(ob_sketchup_012)
col_collection_1.objects.link(ob_sketchup_011)
col_collection_1.objects.link(ob_sketchup_010)
col_collection_1.objects.link(ob_sketchup_009)
col_collection_1.objects.link(ob_sketchup_008)
col_collection_1.objects.link(ob_sketchup_007)
col_collection_1.objects.link(ob_sketchup_006)
col_collection_1.objects.link(ob_sketchup_005)
col_collection_1.objects.link(ob_sketchup_004)
col_collection_1.objects.link(ob_sketchup_003)
col_collection_1.objects.link(ob_sketchup_002)
col_collection_1.objects.link(ob_sketchup_001)
col_collection_1.objects.link(ob_sketchup)
col_collection_1.objects.link(ob_instance_4_008)
col_collection_1.objects.link(ob_instance_4_007)
col_collection_1.objects.link(ob_instance_4_006)
col_collection_1.objects.link(ob_instance_4_005)
col_collection_1.objects.link(ob_instance_4_004)
col_collection_1.objects.link(ob_instance_4_003)
col_collection_1.objects.link(ob_instance_4_002)
col_collection_1.objects.link(ob_instance_4_001)
col_collection_1.objects.link(ob_instance_4)
col_collection_1.objects.link(ob_instance_3_008)
col_collection_1.objects.link(ob_instance_3_007)
col_collection_1.objects.link(ob_instance_3_006)
col_collection_1.objects.link(ob_instance_3_005)
col_collection_1.objects.link(ob_instance_3_004)
col_collection_1.objects.link(ob_instance_3_003)
col_collection_1.objects.link(ob_instance_3_002)
col_collection_1.objects.link(ob_instance_3_001)
col_collection_1.objects.link(ob_instance_3)
col_collection_1.objects.link(ob_instance_2_008)
col_collection_1.objects.link(ob_instance_2_007)
col_collection_1.objects.link(ob_instance_2_006)
col_collection_1.objects.link(ob_instance_2_005)
col_collection_1.objects.link(ob_instance_2_004)
col_collection_1.objects.link(ob_instance_2_003)
col_collection_1.objects.link(ob_instance_2_002)
col_collection_1.objects.link(ob_instance_2_001)
col_collection_1.objects.link(ob_instance_2)
col_collection_1.objects.link(ob_instance_1_008)
col_collection_1.objects.link(ob_instance_1_007)
col_collection_1.objects.link(ob_instance_1_006)
col_collection_1.objects.link(ob_instance_1_005)
col_collection_1.objects.link(ob_instance_1_004)
col_collection_1.objects.link(ob_instance_1_003)
col_collection_1.objects.link(ob_instance_1_002)
col_collection_1.objects.link(ob_instance_1_001)
col_collection_1.objects.link(ob_instance_1)
col_collection_1.objects.link(ob_instance_0_008)
col_collection_1.objects.link(ob_instance_0_007)
col_collection_1.objects.link(ob_instance_0_006)
col_collection_1.objects.link(ob_instance_0_005)
col_collection_1.objects.link(ob_instance_0_004)
col_collection_1.objects.link(ob_instance_0_003)
col_collection_1.objects.link(ob_instance_0_002)
col_collection_1.objects.link(ob_instance_0_001)
col_collection_1.objects.link(ob_instance_0)

# ---- scene / render settings (as saved in the file)
scene.frame_start = 1; scene.frame_end = 250; scene.frame_set(1)
scene.render.engine = 'BLENDER_EEVEE_NEXT'
scene.render.resolution_percentage = 50
scene.render.dither_intensity = 0.0
scene.cycles.use_denoising = False
scene.cycles.samples = 10
scene.cycles.sampling_pattern = 'TABULATED_SOBOL'
scene.cycles.light_sampling_threshold = 0.0
scene.cycles.use_adaptive_sampling = False
scene.cycles.use_light_tree = False
scene.cycles.blur_glossy = 0.0
scene.cycles.pixel_filter_type = 'GAUSSIAN'
scene.cycles.sample_clamp_indirect = 0.0
scene.view_settings.view_transform = 'Standard'
bpy.context.view_layer.update()

# ---- added for rendering (the .blend has no active camera and no usable light): camera, sun
cam_auto = bpy.data.cameras.new('AutoCamera')
cam_auto.lens = 50.0
cam_auto.sensor_width = 36.0
cam_auto.clip_end = 1000.0
ob_auto_camera = bpy.data.objects.new('AutoCamera', cam_auto)
scene.collection.objects.link(ob_auto_camera)
ob_auto_camera.location = (31.3974, -21.5343, 24.2399)
ob_auto_camera.rotation_euler = (1.09748, -7.21219e-08, 0.694738)
scene.camera = ob_auto_camera
light_auto_sun = bpy.data.lights.new('AutoSun', 'SUN')
light_auto_sun.energy = 3.0
light_auto_sun.angle = 0.0523599
ob_auto_sun = bpy.data.objects.new('AutoSun', light_auto_sun)
scene.collection.objects.link(ob_auto_sun)
ob_auto_sun.rotation_euler = (0.872665, 0.174533, 0.523599)
bpy.context.view_layer.update()
